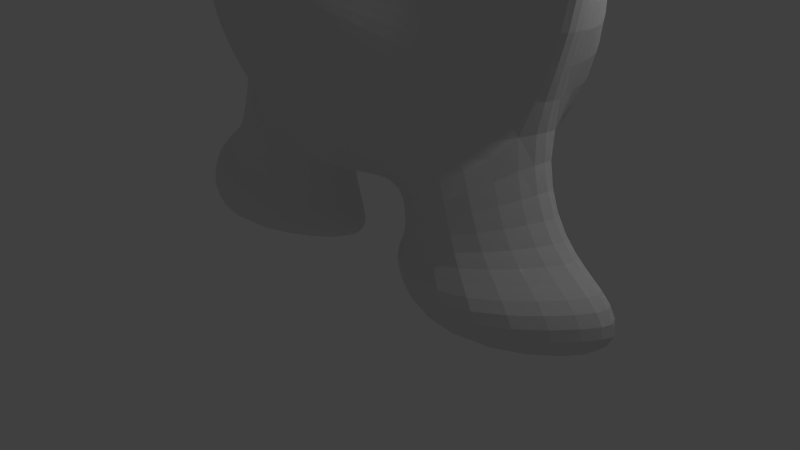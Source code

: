 # Source: oilphant.blend  (saved by Blender 2.75.0; exported with 4.5.12 LTS)
import bpy
from mathutils import Matrix  # noqa: F401  (used for matrix-valued properties, if any)

bpy.ops.wm.read_factory_settings(use_empty=True)
scene = bpy.context.scene
scene.name = 'Scene'

# ---- collections
col_collection_1 = bpy.data.collections.new('Collection 1'); scene.collection.children.link(col_collection_1)

# ---- materials (node trees are filled in below, after node groups)
mat_material_001 = bpy.data.materials.new('Material.001')
mat_material_001.alpha_threshold = 0.0
mat_material_001.use_transparent_shadow = False
mat_material_001.roughness = 0.5

# ---- material node trees

# ---- world
world_world = bpy.data.worlds.new('World'); scene.world = world_world
world_world.color = (0.05088, 0.05088, 0.05088)
world_world.use_sun_shadow = False
world_world.sun_shadow_jitter_overblur = 0.0
world_world.cycles.sampling_method = 'MANUAL'
world_world.cycles.sample_map_resolution = 256

# ---- cameras
cam_camera = bpy.data.cameras.new('Camera')
cam_camera.clip_end = 100.0
cam_camera.lens = 35.0
cam_camera.sensor_width = 32.0
cam_camera.sensor_height = 18.0
cam_camera.ortho_scale = 7.314
cam_camera.dof.focus_distance = 0.0
cam_camera.dof.aperture_fstop = 128.0

# ---- lights
light_lamp = bpy.data.lights.new('Lamp', 'POINT')
light_lamp.transmission_factor = 0.0
light_lamp.cutoff_distance = 30.0
light_lamp.energy = 100.0
light_lamp.shadow_buffer_clip_start = 1.001
light_lamp.shadow_soft_size = 0.1
light_lamp.shadow_maximum_resolution = 0.006
light_lamp.use_absolute_resolution = True
light_lamp.cycles.use_multiple_importance_sampling = False

# ---- meshes
me_plane = bpy.data.meshes.new('Plane')
me_plane.from_pydata([(1.508, -0.757, -1.746e-07), (0.7679, -1.508, 0.9954), (1.438, -1.774, 0.9132), (0.7679, -0.7699, 0.3447), (2.322, -1.618, 0.5516), (1.964, -2.342, 0.4687), (2.762, -2.387, -4.747e-07), (2.272, -2.989, -3.476e-07), (2.926, -3.9, -7.653e-07), (2.353, -4.035, -5.94e-07), (2.335, -5.314, -1.062e-06), (2.091, -4.951, -7.861e-07), (1.559, -5.961, 0.9701), (1.188, -5.765, 0.643), (0.6038, -6.308, -1.271e-06), (0.5854, -6.018, 0.6279), (0.7507, -2.763, 1.499), (1.037, -2.877, 1.262), (1.262, -3.12, 0.9209), (1.394, -3.397, 0.8856), (1.429, -3.844, 0.8639), (1.317, -4.235, 1.114), (0.9305, -4.584, 1.348), (0.6726, -4.692, 1.481), (0.4747, -3.402, 1.661), (0.5659, -3.439, 1.661), (0.6375, -3.516, 1.661), (0.6796, -3.604, 1.661), (0.6905, -3.747, 1.661), (0.6549, -3.871, 1.661), (0.532, -3.982, 1.661), (0.4499, -4.017, 1.661), (2.729, 0.4807, 8.701e-08), (3.433, -0.2642, 0.7725), (3.814, -0.9291, -1.725e-07), (3.173, 1.015, 1.991e-07), (3.876, 0.2697, 0.5513), (4.257, -0.3951, -6.042e-08), (3.472, 1.627, 3.309e-07), (4.381, 0.6649, 0.6034), (4.874, -0.1941, -4.381e-09), (3.575, 1.987, 4.083e-07), (4.728, 1.413, 0.5966), (5.41, 0.8845, 2.179e-07), (3.673, 2.284, 4.732e-07), (4.61, 2.108, 0.5061), (5.26, 1.816, 4.086e-07), (4.205, 2.758, 5.794e-07), (4.572, 2.689, 5.649e-07), (4.826, 2.575, 5.542e-07), (2.422, 1.083, 2.13e-07), (2.812, 1.881, 3.846e-07), (2.042, 0.03885, -7.603e-09), (1.054, 0.02601, 0.3447), (2.414, 0.8549, 1.636e-07), (1.208, 0.842, 0.3447), (2.283, 1.51, 3.011e-07), (0.8537, 1.497, 0.3447), (2.072, 1.903, 3.835e-07), (1.332, 1.89, 0.3447), (2.082, 2.457, 4.998e-07), (1.166, 2.543, 0.2827), (1.709, 3.122, 6.393e-07), (0.9049, 3.009, 0.2827), (1.034, 3.706, 7.62e-07), (0.2944, 3.693, 0.6528), (2.778, -6.535, -1.318e-06), (1.617, -6.659, 0.8876), (0.536, -7.049, -1.426e-06), (3.592, -6.887, -1.392e-06), (2.041, -7.052, 1.286), (0.285, -7.25, -1.468e-06), (3.643, -7.552, -1.532e-06), (2.091, -7.717, 1.097), (0.3455, -7.613, -1.544e-06), (4.129, 0.4673, 0.5774), (4.565, -0.2946, -3.24e-08), (3.322, 1.321, 0.3598), (2.617, 1.482, 2.988e-07), (1.508, -0.757, -0.635), (2.762, -2.387, -0.3533), (2.926, -3.9, -0.3533), (2.335, -5.314, -0.3533), (0.6038, -6.308, -0.3533), (2.729, 0.4807, -0.3533), (3.814, -0.9291, -0.3533), (3.173, 1.015, -0.3533), (4.257, -0.3951, -0.3533), (3.472, 1.627, -0.3533), (4.874, -0.1941, -0.3533), (3.575, 1.987, -0.3533), (5.41, 0.8845, -0.3533), (3.673, 2.284, -0.3533), (5.26, 1.816, -0.3533), (4.205, 2.758, -0.3533), (4.572, 2.689, -0.3533), (4.826, 2.575, -0.3533), (2.422, 1.083, -0.3533), (2.812, 1.881, -0.3533), (2.042, 0.03885, -0.3533), (2.414, 0.8549, -0.3533), (2.283, 1.51, -0.3533), (2.072, 1.903, -0.3533), (2.082, 2.457, -0.3533), (1.709, 3.122, -0.3533), (1.034, 3.706, -0.3533), (2.778, -6.535, -0.3533), (0.536, -7.049, -0.3533), (3.592, -6.887, -0.3533), (0.285, -7.25, -0.3533), (3.643, -7.552, -0.3533), (2.091, -7.717, -0.3533), (0.3455, -7.613, -0.3533), (4.565, -0.2946, -0.3533), (2.617, 1.482, -0.3533), (1.53, -0.4172, -1.128), (1.996, 0.2764, -1.128), (2.32, 0.9876, -1.128), (2.206, 1.558, -1.128), (2.022, 1.901, -1.128), (2.031, 2.384, -1.128), (1.706, 2.963, -1.128), (1.118, 3.472, -1.128), (1.581, 0.4932, -1.765), (1.863, 0.9129, -1.765), (2.059, 1.343, -1.765), (1.99, 1.689, -1.765), (1.878, 1.896, -1.765), (1.884, 2.188, -1.765), (1.687, 2.539, -1.765), (1.331, 2.847, -1.765), (0.9801, 1.439, -2.143), (1.071, 1.574, -2.143), (1.134, 1.713, -2.143), (1.112, 1.824, -2.143), (1.076, 1.891, -2.143), (1.078, 1.985, -2.143), (1.014, 2.098, -2.143), (0.8997, 2.197, -2.143), (0.2664, 1.756, -2.254), (0.2931, 1.795, -2.254), (0.3118, 1.836, -2.254), (0.3052, 1.869, -2.254), (0.2946, 1.889, -2.254), (0.2951, 1.917, -2.254), (0.2765, 1.95, -2.254), (0.2426, 1.979, -2.254), (2.123, -0.2869, -0.5224), (3.027, -1.462, -0.5224), (3.004, 0.6052, -0.5224), (3.786, -0.4109, -0.5224), (3.323, 0.9901, -0.5224), (4.105, -0.02603, -0.5224), (3.539, 1.432, -0.5224), (4.549, 0.1189, -0.5224), (3.613, 1.691, -0.5224), (4.936, 0.8963, -0.5224), (3.684, 1.905, -0.5223), (4.827, 1.568, -0.5224), (4.067, 2.247, -0.5223), (4.291, 2.181, -0.5223), (4.515, 2.114, -0.5223), (2.782, 1.04, -0.5224), (3.063, 1.614, -0.5224), (4.327, 0.04642, -0.5224), (2.923, 1.327, -0.5224), (3.401, 1.175, -0.5146), (3.395, 0.09717, -0.6954), (3.714, 0.482, -0.6954), (2.575, -0.8743, -0.6954), (2.135, -1.572, -0.3533), (3.864, 0.6106, -0.6915), (4.044, 0.7753, -0.6954), (4.275, 1.294, -0.6954), (4.256, 1.736, -0.6954), (1.966, -1.706, -0.9495), (1.53, -1.366, -1.128), (2.498, -2.492, -0.731), (2.062, -2.152, -1.151), (2.815, -3.972, -0.7536), (2.379, -3.633, -1.174), (2.35, -5.375, -0.9737), (2.251, -5.035, -1.394), (1.915, -5.811, -0.7772), (1.657, -6.792, -0.933), (1.939, -7.069, -0.8514), (3.029, -2.002, -1.538), (4.056, -1.855, -1.381), (4.517, 0.6428, -1.381), (4.302, 1.717, -1.381), (3.955, 2.362, -1.381), (3.971, 3.271, -1.381), (3.36, 4.362, -1.381), (2.252, 5.32, -1.381), (3.066, -1.444, -1.813), (3.981, -1.465, -1.813), (4.362, 0.8606, -1.813), (4.175, 1.797, -1.813), (3.873, 2.359, -1.813), (3.887, 3.151, -1.813), (3.354, 4.102, -1.813), (2.389, 4.937, -1.813), (0.2339, -1.508, 1.205), (0.2339, -0.7699, 0.8704), (0.2287, -2.763, 1.826), (0.1446, -3.402, 2.086), (0.3966, 0.02601, 0.8704), (0.4702, 1.497, 0.8704), (0.4058, 1.89, 0.8704), (0.5121, 2.543, 0.6511), (0.4325, 3.009, 0.6511), (0.08968, 3.693, 0.6315), (0.3111, -0.7691, 2.311), (0.1543, -2.334, 5.84), (0.7169, -0.5998, 2.437), (0.812, -0.1702, 2.625), (0.3566, 0.005396, 2.785), (0.5932, 0.1747, 2.818), (0.2299, -1.624, 4.057), (0.5518, -1.536, 4.122), (0.5877, -1.314, 4.22), (0.232, -1.223, 4.302), (0.5051, -1.135, 4.32), (0.1543, -1.968, 5.887), (0.2174, -2.376, 5.862), (0.6967, -1.938, 5.896), (0.1543, -1.635, 5.924), (0.2149, -1.642, 5.93), (-1.508, -0.757, -1.746e-07), (-0.7679, -1.508, 0.9954), (-1.438, -1.774, 0.9132), (-0.7679, -0.7699, 0.3447), (0.0, -1.508, 1.131), (0.0, -0.7699, 0.935), (-2.322, -1.618, 0.5516), (-1.964, -2.342, 0.4687), (-2.762, -2.387, -4.747e-07), (-2.272, -2.989, -3.476e-07), (-2.926, -3.9, -7.653e-07), (-2.353, -4.035, -5.94e-07), (-2.335, -5.314, -1.062e-06), (-2.091, -4.951, -7.861e-07), (-1.559, -5.961, 0.9701), (-1.188, -5.765, 0.643), (-0.6038, -6.308, -1.271e-06), (-0.5854, -6.018, 0.6279), (0.0, -6.398, -1.257e-06), (0.0, -6.122, 1.131), (-0.7507, -2.763, 1.499), (-1.037, -2.877, 1.262), (0.0, -2.763, 1.804), (-1.262, -3.12, 0.9209), (-1.394, -3.397, 0.8856), (-1.429, -3.844, 0.8639), (-1.317, -4.235, 1.114), (-0.9305, -4.584, 1.348), (-0.6726, -4.692, 1.481), (0.0, -4.736, 1.769), (-0.4747, -3.402, 1.661), (-0.5659, -3.439, 1.661), (0.0, -3.402, 2.106), (-0.6375, -3.516, 1.661), (-0.6796, -3.604, 1.661), (-0.6905, -3.747, 1.661), (-0.6549, -3.871, 1.661), (-0.532, -3.982, 1.661), (-0.4499, -4.017, 1.661), (0.0, -4.031, 2.106), (-2.729, 0.4807, 8.701e-08), (-3.433, -0.2642, 0.7725), (-3.814, -0.9291, -1.725e-07), (-3.173, 1.015, 1.991e-07), (-3.876, 0.2697, 0.5513), (-4.257, -0.3951, -6.042e-08), (-3.472, 1.627, 3.309e-07), (-4.381, 0.6649, 0.6034), (-4.874, -0.1941, -4.381e-09), (-3.575, 1.987, 4.083e-07), (-4.728, 1.413, 0.5966), (-5.41, 0.8845, 2.179e-07), (-3.673, 2.284, 4.732e-07), (-4.61, 2.108, 0.5061), (-5.26, 1.816, 4.086e-07), (-4.205, 2.758, 5.794e-07), (-4.572, 2.689, 5.649e-07), (-4.826, 2.575, 5.542e-07), (-2.422, 1.083, 2.13e-07), (-2.812, 1.881, 3.846e-07), (-2.042, 0.03885, -7.603e-09), (-1.054, 0.02601, 0.3447), (0.0, 0.02601, 0.935), (-2.414, 0.8549, 1.636e-07), (-1.208, 0.842, 0.3447), (-2.283, 1.51, 3.011e-07), (-0.8537, 1.497, 0.3447), (0.0, 1.497, 0.935), (-2.072, 1.903, 3.835e-07), (-1.332, 1.89, 0.3447), (0.0, 1.89, 0.935), (-2.082, 2.457, 4.998e-07), (-1.166, 2.543, 0.2827), (0.0, 2.444, 0.935), (-1.709, 3.122, 6.393e-07), (-0.9049, 3.009, 0.2827), (0.0, 3.109, 0.935), (-1.034, 3.706, 7.62e-07), (-0.2944, 3.693, 0.6528), (0.0, 3.693, 0.6022), (0.0, 4.159, 8.571e-07), (0.0, 4.146, 8.981e-07), (0.0, 4.146, 8.981e-07), (-2.778, -6.535, -1.318e-06), (-1.617, -6.659, 0.8876), (-0.536, -7.049, -1.426e-06), (-3.592, -6.887, -1.392e-06), (-2.041, -7.052, 1.286), (-0.285, -7.25, -1.468e-06), (-3.643, -7.552, -1.532e-06), (-2.091, -7.717, 1.097), (-0.3455, -7.613, -1.544e-06), (-4.129, 0.4673, 0.5774), (-4.565, -0.2946, -3.24e-08), (-3.322, 1.321, 0.3598), (-2.617, 1.482, 2.988e-07), (-1.508, -0.757, -0.635), (-2.762, -2.387, -0.3533), (-2.926, -3.9, -0.3533), (-2.335, -5.314, -0.3533), (-0.6038, -6.308, -0.3533), (0.0, -6.398, -0.3533), (-2.729, 0.4807, -0.3533), (-3.814, -0.9291, -0.3533), (-3.173, 1.015, -0.3533), (-4.257, -0.3951, -0.3533), (-3.472, 1.627, -0.3533), (-4.874, -0.1941, -0.3533), (-3.575, 1.987, -0.3533), (-5.41, 0.8845, -0.3533), (-3.673, 2.284, -0.3533), (-5.26, 1.816, -0.3533), (-4.205, 2.758, -0.3533), (-4.572, 2.689, -0.3533), (-4.826, 2.575, -0.3533), (-2.422, 1.083, -0.3533), (-2.812, 1.881, -0.3533), (-2.042, 0.03885, -0.3533), (-2.414, 0.8549, -0.3533), (-2.283, 1.51, -0.3533), (-2.072, 1.903, -0.3533), (-2.082, 2.457, -0.3533), (-1.709, 3.122, -0.3533), (-1.034, 3.706, -0.3533), (0.0, 4.159, -0.3533), (-2.778, -6.535, -0.3533), (-0.536, -7.049, -0.3533), (-3.592, -6.887, -0.3533), (-0.285, -7.25, -0.3533), (-3.643, -7.552, -0.3533), (-2.091, -7.717, -0.3533), (-0.3455, -7.613, -0.3533), (-4.565, -0.2946, -0.3533), (-2.617, 1.482, -0.3533), (-1.53, -0.4172, -1.128), (-1.996, 0.2764, -1.128), (-2.32, 0.9876, -1.128), (-2.206, 1.558, -1.128), (-2.022, 1.901, -1.128), (-2.031, 2.384, -1.128), (-1.706, 2.963, -1.128), (-1.118, 3.472, -1.128), (0.0, 3.867, -1.128), (-1.581, 0.4932, -1.765), (-1.863, 0.9129, -1.765), (-2.059, 1.343, -1.765), (-1.99, 1.689, -1.765), (-1.878, 1.896, -1.765), (-1.884, 2.188, -1.765), (-1.687, 2.539, -1.765), (-1.331, 2.847, -1.765), (0.0, 3.086, -1.765), (-0.9801, 1.439, -2.143), (-1.071, 1.574, -2.143), (-1.134, 1.713, -2.143), (-1.112, 1.824, -2.143), (-1.076, 1.891, -2.143), (-1.078, 1.985, -2.143), (-1.014, 2.098, -2.143), (-0.8997, 2.197, -2.143), (0.0, 2.274, -2.143), (-0.2664, 1.756, -2.254), (-0.2931, 1.795, -2.254), (-0.3118, 1.836, -2.254), (-0.3052, 1.869, -2.254), (-0.2946, 1.889, -2.254), (-0.2951, 1.917, -2.254), (-0.2765, 1.95, -2.254), (-0.2426, 1.979, -2.254), (0.0, 2.002, -2.254), (0.0, 1.756, -2.345), (0.0, 1.795, -2.345), (0.0, 1.836, -2.345), (0.0, 1.869, -2.345), (0.0, 1.889, -2.345), (0.0, 1.917, -2.345), (0.0, 1.95, -2.311), (0.0, 1.979, -2.311), (0.0, -0.4172, -1.282), (0.0, 0.4932, -1.919), (0.0, 1.439, -2.296), (-2.123, -0.2869, -0.5224), (-3.027, -1.462, -0.5224), (-3.004, 0.6052, -0.5224), (-3.786, -0.4109, -0.5224), (-3.323, 0.9901, -0.5224), (-4.105, -0.02603, -0.5224), (-3.539, 1.432, -0.5224), (-4.549, 0.1189, -0.5224), (-3.613, 1.691, -0.5224), (-4.936, 0.8963, -0.5224), (-3.684, 1.905, -0.5223), (-4.827, 1.568, -0.5224), (-4.067, 2.247, -0.5223), (-4.291, 2.181, -0.5223), (-4.515, 2.114, -0.5223), (-2.782, 1.04, -0.5224), (-3.063, 1.614, -0.5224), (-4.327, 0.04642, -0.5224), (-2.923, 1.327, -0.5224), (-3.401, 1.175, -0.5146), (-3.395, 0.09717, -0.6954), (-3.714, 0.482, -0.6954), (-2.575, -0.8743, -0.6954), (-2.135, -1.572, -0.3533), (-3.864, 0.6106, -0.6915), (-4.044, 0.7753, -0.6954), (-4.275, 1.294, -0.6954), (-4.256, 1.736, -0.6954), (-1.966, -1.706, -0.9495), (-1.53, -1.366, -1.128), (0.0, -1.366, -1.282), (-2.498, -2.492, -0.731), (-2.062, -2.152, -1.151), (0.0, -2.152, -1.521), (-2.815, -3.972, -0.7536), (-2.379, -3.633, -1.174), (0.0, -3.633, -1.834), (-2.35, -5.375, -0.9737), (-2.251, -5.035, -1.394), (0.0, -5.035, -1.679), (-1.915, -5.811, -0.7772), (-1.657, -6.792, -0.933), (-1.939, -7.069, -0.8514), (-3.029, -2.002, -1.538), (-4.056, -1.855, -1.381), (-4.517, 0.6428, -1.381), (-4.302, 1.717, -1.381), (-3.955, 2.362, -1.381), (-3.971, 3.271, -1.381), (-3.36, 4.362, -1.381), (-2.252, 5.32, -1.381), (-3.066, -1.444, -1.813), (-3.981, -1.465, -1.813), (-4.362, 0.8606, -1.813), (-4.175, 1.797, -1.813), (-3.873, 2.359, -1.813), (-3.887, 3.151, -1.813), (-3.354, 4.102, -1.813), (-2.389, 4.937, -1.813), (-0.2339, -1.508, 1.205), (-0.2339, -0.7699, 0.8704), (-0.2287, -2.763, 1.826), (-0.1446, -3.402, 2.086), (-0.3966, 0.02601, 0.8704), (-0.4702, 1.497, 0.8704), (-0.4058, 1.89, 0.8704), (-0.5121, 2.543, 0.6511), (-0.4325, 3.009, 0.6511), (-0.08968, 3.693, 0.6315), (0.0, 4.146, 0.1152), (-0.3111, -0.7691, 2.311), (0.0, -0.7899, 2.345), (0.0, -2.537, 5.846), (-0.1543, -2.334, 5.84), (-0.7169, -0.5998, 2.437), (-0.812, -0.1702, 2.625), (-0.3566, 0.005396, 2.785), (0.0, 0.5251, 2.819), (-0.5932, 0.1747, 2.818), (-0.2299, -1.624, 4.057), (0.0, -1.635, 4.075), (-0.5518, -1.536, 4.122), (-0.5877, -1.314, 4.22), (-0.232, -1.223, 4.302), (0.0, -0.876, 4.32), (-0.5051, -1.135, 4.32), (-0.1543, -1.968, 5.887), (0.0, -1.972, 5.893), (-0.2174, -2.376, 5.862), (-0.6967, -1.938, 5.896), (-0.1543, -1.635, 5.924), (0.0, -1.304, 5.93), (-0.2149, -1.642, 5.93)], [], [(202, 1, 3, 203), (3, 1, 2, 0), (0, 2, 5, 4), (4, 5, 7, 6), (6, 7, 9, 8), (8, 9, 11, 10), (10, 11, 13, 12), (12, 13, 15, 14), (14, 15, 247, 246), (247, 15, 23, 257), (2, 1, 16, 17), (15, 13, 22, 23), (13, 11, 21, 22), (11, 9, 20, 21), (202, 232, 250, 204), (9, 7, 19, 20), (7, 5, 18, 19), (5, 2, 17, 18), (18, 17, 25, 26), (22, 21, 29, 30), (19, 18, 26, 27), (17, 16, 24, 25), (23, 22, 30, 31), (20, 19, 27, 28), (204, 250, 260, 205), (257, 23, 31, 267), (21, 20, 28, 29), (24, 205, 260, 267, 31, 30, 29, 28, 27, 26, 25), (4, 6, 34, 33), (0, 4, 33, 32), (33, 34, 37, 36), (32, 33, 36, 35), (75, 76, 40, 39), (77, 75, 39, 38), (39, 40, 43, 42), (38, 39, 42, 41), (42, 43, 46, 45), (41, 42, 45, 44), (45, 46, 49, 48), (44, 45, 48, 47), (77, 38, 51, 78), (203, 3, 53, 206), (3, 0, 52, 53), (207, 295, 486, 216), (53, 52, 54, 55), (206, 53, 214, 212), (55, 54, 56, 57), (207, 57, 59, 208), (57, 56, 58, 59), (208, 59, 61, 209), (59, 58, 60, 61), (209, 61, 63, 210), (61, 60, 62, 63), (210, 63, 65, 211), (63, 62, 64, 65), (211, 65, 309, 478), (65, 64, 308, 309), (12, 14, 68, 67), (10, 12, 67, 66), (67, 68, 71, 70), (66, 67, 70, 69), (70, 71, 74, 73), (69, 70, 73, 72), (35, 77, 78, 50), (35, 36, 75, 77), (36, 37, 76, 75), (10, 66, 106, 82), (52, 0, 79, 99), (78, 51, 98, 114), (41, 44, 92, 90), (47, 48, 95, 94), (58, 56, 101, 102), (48, 49, 96, 95), (14, 246, 329, 83), (40, 76, 113, 89), (64, 62, 104, 105), (71, 68, 107, 109), (6, 8, 81, 80), (49, 46, 93, 96), (66, 69, 108, 106), (54, 52, 99, 100), (44, 47, 94, 92), (72, 73, 111, 110), (34, 6, 80, 85), (50, 78, 114, 97), (60, 58, 102, 103), (73, 74, 112, 111), (8, 10, 82, 81), (0, 32, 84, 79), (35, 50, 97, 86), (43, 40, 89, 91), (308, 64, 105, 352), (51, 38, 88, 98), (74, 71, 109, 112), (38, 41, 90, 88), (69, 72, 110, 108), (56, 54, 100, 101), (37, 34, 85, 87), (62, 60, 103, 104), (76, 37, 87, 113), (68, 14, 83, 107), (32, 35, 86, 84), (46, 43, 91, 93), (352, 105, 122, 370), (122, 105, 193, 201), (79, 115, 194, 186), (116, 117, 196, 195), (104, 103, 191, 192), (115, 116, 195, 194), (103, 102, 190, 191), (102, 101, 189, 190), (122, 121, 129, 130), (120, 119, 127, 128), (118, 117, 125, 126), (116, 115, 123, 124), (370, 122, 130, 379), (121, 120, 128, 129), (119, 118, 126, 127), (117, 116, 124, 125), (126, 125, 133, 134), (124, 123, 131, 132), (379, 130, 138, 388), (129, 128, 136, 137), (127, 126, 134, 135), (125, 124, 132, 133), (130, 129, 137, 138), (128, 127, 135, 136), (388, 138, 146, 397), (137, 136, 144, 145), (135, 134, 142, 143), (133, 132, 140, 141), (138, 137, 145, 146), (136, 135, 143, 144), (134, 133, 141, 142), (132, 131, 139, 140), (141, 140, 399, 400), (146, 145, 404, 405), (144, 143, 402, 403), (142, 141, 400, 401), (140, 139, 398, 399), (145, 144, 403, 404), (143, 142, 401, 402), (146, 405, 397), (139, 131, 408, 398), (131, 123, 407, 408), (92, 94, 159, 157), (123, 115, 406, 407), (91, 89, 154, 156), (97, 114, 165, 162), (88, 90, 155, 153), (86, 97, 162, 151), (93, 91, 156, 158), (85, 80, 148, 150), (98, 88, 153, 163), (90, 92, 157, 155), (79, 84, 149, 147), (94, 95, 160, 159), (87, 85, 150, 152), (113, 87, 152, 164), (95, 96, 161, 160), (84, 86, 151, 149), (114, 98, 163, 165), (96, 93, 158, 161), (89, 113, 164, 154), (167, 149, 151, 168), (167, 150, 148, 169), (170, 79, 147, 169), (165, 166, 151, 162), (163, 153, 166, 165), (171, 168, 151, 166), (171, 166, 153, 172), (172, 153, 155, 173), (173, 155, 157, 174), (156, 173, 174, 158), (154, 172, 173, 156), (164, 171, 172, 154), (164, 152, 168, 171), (80, 170, 169, 148), (149, 167, 169, 147), (150, 167, 168, 152), (174, 157, 159, 160), (158, 174, 160, 161), (406, 115, 176, 439), (115, 79, 175, 176), (79, 170, 175), (439, 176, 178, 442), (176, 175, 177, 178), (175, 170, 80, 177), (442, 178, 180, 445), (178, 177, 179, 180), (177, 80, 81, 179), (180, 179, 181, 182), (445, 180, 182, 448), (179, 81, 82, 181), (329, 448, 182, 83), (183, 82, 106, 184), (184, 106, 108, 185), (82, 183, 181), (181, 183, 83, 182), (107, 184, 185, 109), (83, 183, 184, 107), (185, 108, 110, 111), (109, 185, 111, 112), (192, 191, 199, 200), (190, 189, 197, 198), (188, 187, 195, 196), (193, 192, 200, 201), (191, 190, 198, 199), (189, 188, 196, 197), (187, 186, 194, 195), (105, 104, 192, 193), (117, 118, 197, 196), (118, 119, 198, 197), (99, 79, 186, 187), (119, 120, 199, 198), (100, 99, 187, 188), (120, 121, 200, 199), (101, 100, 188, 189), (121, 122, 201, 200), (307, 211, 478, 310), (304, 210, 211, 307), (301, 209, 210, 304), (298, 208, 209, 301), (295, 207, 208, 298), (55, 57, 217, 215), (57, 207, 216, 217), (233, 203, 206, 290), (16, 204, 205, 24), (1, 202, 204, 16), (232, 202, 203, 233), (217, 216, 221, 222), (480, 212, 218, 489), (216, 486, 493, 221), (215, 217, 222, 220), (290, 206, 212, 480), (53, 55, 215, 214), (489, 218, 213, 481), (221, 493, 500, 226), (220, 222, 227, 225), (219, 220, 225, 224), (212, 214, 219, 218), (214, 215, 220, 219), (213, 224, 225, 223), (223, 225, 227, 226), (496, 223, 226, 500), (481, 213, 223, 496), (222, 221, 226, 227), (218, 219, 224, 213), (468, 469, 231, 229), (231, 228, 230, 229), (228, 234, 235, 230), (234, 236, 237, 235), (236, 238, 239, 237), (238, 240, 241, 239), (240, 242, 243, 241), (242, 244, 245, 243), (244, 246, 247, 245), (247, 257, 256, 245), (230, 249, 248, 229), (245, 256, 255, 243), (243, 255, 254, 241), (241, 254, 253, 239), (468, 470, 250, 232), (239, 253, 252, 237), (237, 252, 251, 235), (235, 251, 249, 230), (251, 261, 259, 249), (255, 265, 264, 254), (252, 262, 261, 251), (249, 259, 258, 248), (256, 266, 265, 255), (253, 263, 262, 252), (470, 471, 260, 250), (257, 267, 266, 256), (254, 264, 263, 253), (258, 259, 261, 262, 263, 264, 265, 266, 267, 260, 471), (234, 269, 270, 236), (228, 268, 269, 234), (269, 272, 273, 270), (268, 271, 272, 269), (320, 275, 276, 321), (322, 274, 275, 320), (275, 278, 279, 276), (274, 277, 278, 275), (278, 281, 282, 279), (277, 280, 281, 278), (281, 284, 285, 282), (280, 283, 284, 281), (322, 323, 287, 274), (469, 472, 289, 231), (231, 289, 288, 228), (473, 485, 486, 295), (289, 292, 291, 288), (472, 479, 483, 289), (292, 294, 293, 291), (473, 474, 297, 294), (294, 297, 296, 293), (474, 475, 300, 297), (297, 300, 299, 296), (475, 476, 303, 300), (300, 303, 302, 299), (476, 477, 306, 303), (303, 306, 305, 302), (477, 478, 309, 306), (306, 309, 308, 305), (242, 312, 313, 244), (240, 311, 312, 242), (312, 315, 316, 313), (311, 314, 315, 312), (315, 318, 319, 316), (314, 317, 318, 315), (271, 286, 323, 322), (271, 322, 320, 272), (272, 320, 321, 273), (240, 327, 353, 311), (288, 345, 324, 228), (323, 361, 344, 287), (277, 336, 338, 280), (283, 340, 341, 284), (296, 348, 347, 293), (284, 341, 342, 285), (244, 328, 329, 246), (276, 335, 360, 321), (305, 351, 350, 302), (316, 356, 354, 313), (236, 325, 326, 238), (285, 342, 339, 282), (311, 353, 355, 314), (291, 346, 345, 288), (280, 338, 340, 283), (317, 357, 358, 318), (270, 331, 325, 236), (286, 343, 361, 323), (299, 349, 348, 296), (318, 358, 359, 319), (238, 326, 327, 240), (228, 324, 330, 268), (271, 332, 343, 286), (279, 337, 335, 276), (308, 352, 351, 305), (287, 344, 334, 274), (319, 359, 356, 316), (274, 334, 336, 277), (314, 355, 357, 317), (293, 347, 346, 291), (273, 333, 331, 270), (302, 350, 349, 299), (321, 360, 333, 273), (313, 354, 328, 244), (268, 330, 332, 271), (282, 339, 337, 279), (352, 370, 369, 351), (369, 467, 459, 351), (324, 452, 460, 362), (363, 461, 462, 364), (350, 458, 457, 349), (362, 460, 461, 363), (349, 457, 456, 348), (348, 456, 455, 347), (369, 378, 377, 368), (367, 376, 375, 366), (365, 374, 373, 364), (363, 372, 371, 362), (370, 379, 378, 369), (368, 377, 376, 367), (366, 375, 374, 365), (364, 373, 372, 363), (374, 383, 382, 373), (372, 381, 380, 371), (379, 388, 387, 378), (377, 386, 385, 376), (375, 384, 383, 374), (373, 382, 381, 372), (378, 387, 386, 377), (376, 385, 384, 375), (388, 397, 396, 387), (386, 395, 394, 385), (384, 393, 392, 383), (382, 391, 390, 381), (387, 396, 395, 386), (385, 394, 393, 384), (383, 392, 391, 382), (381, 390, 389, 380), (391, 400, 399, 390), (396, 405, 404, 395), (394, 403, 402, 393), (392, 401, 400, 391), (390, 399, 398, 389), (395, 404, 403, 394), (393, 402, 401, 392), (396, 397, 405), (389, 398, 408, 380), (380, 408, 407, 371), (338, 419, 421, 340), (371, 407, 406, 362), (337, 418, 416, 335), (343, 424, 427, 361), (334, 415, 417, 336), (332, 413, 424, 343), (339, 420, 418, 337), (331, 412, 410, 325), (344, 425, 415, 334), (336, 417, 419, 338), (324, 409, 411, 330), (340, 421, 422, 341), (333, 414, 412, 331), (360, 426, 414, 333), (341, 422, 423, 342), (330, 411, 413, 332), (361, 427, 425, 344), (342, 423, 420, 339), (335, 416, 426, 360), (429, 430, 413, 411), (429, 431, 410, 412), (432, 431, 409, 324), (427, 424, 413, 428), (425, 427, 428, 415), (433, 428, 413, 430), (433, 434, 415, 428), (434, 435, 417, 415), (435, 436, 419, 417), (418, 420, 436, 435), (416, 418, 435, 434), (426, 416, 434, 433), (426, 433, 430, 414), (325, 410, 431, 432), (411, 409, 431, 429), (412, 414, 430, 429), (436, 422, 421, 419), (420, 423, 422, 436), (406, 439, 438, 362), (362, 438, 437, 324), (324, 437, 432), (439, 442, 441, 438), (438, 441, 440, 437), (437, 440, 325, 432), (442, 445, 444, 441), (441, 444, 443, 440), (440, 443, 326, 325), (444, 447, 446, 443), (445, 448, 447, 444), (443, 446, 327, 326), (329, 328, 447, 448), (449, 450, 353, 327), (450, 451, 355, 353), (327, 446, 449), (446, 447, 328, 449), (354, 356, 451, 450), (328, 354, 450, 449), (451, 358, 357, 355), (356, 359, 358, 451), (458, 466, 465, 457), (456, 464, 463, 455), (454, 462, 461, 453), (459, 467, 466, 458), (457, 465, 464, 456), (455, 463, 462, 454), (453, 461, 460, 452), (351, 459, 458, 350), (364, 462, 463, 365), (365, 463, 464, 366), (345, 453, 452, 324), (366, 464, 465, 367), (346, 454, 453, 345), (367, 465, 466, 368), (347, 455, 454, 346), (368, 466, 467, 369), (307, 310, 478, 477), (304, 307, 477, 476), (301, 304, 476, 475), (298, 301, 475, 474), (295, 298, 474, 473), (292, 484, 487, 294), (294, 487, 485, 473), (233, 290, 472, 469), (248, 258, 471, 470), (229, 248, 470, 468), (232, 233, 469, 468), (487, 494, 492, 485), (480, 489, 488, 479), (485, 492, 493, 486), (484, 491, 494, 487), (290, 480, 479, 472), (289, 483, 484, 292), (489, 481, 482, 488), (492, 499, 500, 493), (491, 498, 501, 494), (490, 497, 498, 491), (479, 488, 490, 483), (483, 490, 491, 484), (482, 495, 498, 497), (495, 499, 501, 498), (496, 500, 499, 495), (481, 496, 495, 482), (494, 501, 499, 492), (488, 482, 497, 490)])
_uv = me_plane.uv_layers.new(name='UVMap')
_uv.uv.foreach_set('vector', [0.7849, 0.2063, 0.7879, 0.1846, 0.8233, 0.1786, 0.8176, 0.2069, 0.8233, 0.1786, 0.7879, 0.1846, 0.7786, 0.158, 0.8282, 0.1506, 0.8282, 0.1506, 0.7786, 0.158, 0.759, 0.1306, 0.789, 0.1211, 0.789, 0.1211, 0.759, 0.1306, 0.7359, 0.1115, 0.7579, 0.09768, 0.7579, 0.09768, 0.7359, 0.1115, 0.7005, 0.1058, 0.7076, 0.0864, 0.7076, 0.0864, 0.7005, 0.1058, 0.6671, 0.1103, 0.6561, 0.1002, 0.6561, 0.1002, 0.6671, 0.1103, 0.6191, 0.1501, 0.6107, 0.1288, 0.6107, 0.1288, 0.6191, 0.1501, 0.6123, 0.1816, 0.5849, 0.1833, 0.5849, 0.1833, 0.6123, 0.1816, 0.6242, 0.208, 0.5841, 0.2062, 0.6242, 0.208, 0.6123, 0.1816, 0.6741, 0.1841, 0.6744, 0.2103, 0.7786, 0.158, 0.7879, 0.1846, 0.7387, 0.1851, 0.7365, 0.1719, 0.6123, 0.1816, 0.6191, 0.1501, 0.6775, 0.174, 0.6741, 0.1841, 0.6191, 0.1501, 0.6671, 0.1103, 0.6899, 0.1583, 0.6775, 0.174, 0.6671, 0.1103, 0.7005, 0.1058, 0.7044, 0.1501, 0.6899, 0.1583, 0.7849, 0.2063, 0.7858, 0.2155, 0.7353, 0.2131, 0.7351, 0.2055, 0.7005, 0.1058, 0.7359, 0.1115, 0.7198, 0.1524, 0.7044, 0.1501, 0.7359, 0.1115, 0.759, 0.1306, 0.7291, 0.1575, 0.7198, 0.1524, 0.759, 0.1306, 0.7786, 0.158, 0.7365, 0.1719, 0.7291, 0.1575, 0.7291, 0.1575, 0.7365, 0.1719, 0.7155, 0.19, 0.7131, 0.1876, 0.6775, 0.174, 0.6899, 0.1583, 0.7018, 0.1867, 0.698, 0.1904, 0.7198, 0.1524, 0.7291, 0.1575, 0.7131, 0.1876, 0.7103, 0.1862, 0.7365, 0.1719, 0.7387, 0.1851, 0.7166, 0.193, 0.7155, 0.19, 0.6741, 0.1841, 0.6775, 0.174, 0.698, 0.1904, 0.6967, 0.1931, 0.7044, 0.1501, 0.7198, 0.1524, 0.7103, 0.1862, 0.7058, 0.1857, 0.7351, 0.2055, 0.7353, 0.2131, 0.7143, 0.2122, 0.715, 0.208, 0.6744, 0.2103, 0.6741, 0.1841, 0.6967, 0.1931, 0.6976, 0.2114, 0.6899, 0.1583, 0.7044, 0.1501, 0.7058, 0.1857, 0.7018, 0.1867, 0.7166, 0.193, 0.715, 0.208, 0.7143, 0.2122, 0.6976, 0.2114, 0.6967, 0.1931, 0.698, 0.1904, 0.7018, 0.1867, 0.7058, 0.1857, 0.7103, 0.1862, 0.7131, 0.1876, 0.7155, 0.19, 0.789, 0.1211, 0.7579, 0.09768, 0.8072, 0.05968, 0.8367, 0.0795, 0.8282, 0.1506, 0.789, 0.1211, 0.8367, 0.0795, 0.8695, 0.1061, 0.8367, 0.0795, 0.8072, 0.05968, 0.8256, 0.04379, 0.8553, 0.06165, 0.8695, 0.1061, 0.8367, 0.0795, 0.8553, 0.06165, 0.8859, 0.09103, 0.8624, 0.05208, 0.8297, 0.03308, 0.8337, 0.02229, 0.869, 0.0429, 0.8957, 0.078, 0.8624, 0.05208, 0.869, 0.0429, 0.911, 0.0708, 0.869, 0.0429, 0.8337, 0.02229, 0.8702, 0.0002124, 0.8922, 0.02806, 0.911, 0.0708, 0.869, 0.0429, 0.8922, 0.02806, 0.9223, 0.06429, 0.8922, 0.02806, 0.8702, 0.0002124, 0.9043, 0.0002124, 0.9141, 0.0269, 0.9223, 0.06429, 0.8922, 0.02806, 0.9141, 0.0269, 0.9317, 0.0577, 0.9141, 0.0269, 0.9043, 0.0002124, 0.9328, 0.01312, 0.9384, 0.02146, 0.9317, 0.0577, 0.9141, 0.0269, 0.9384, 0.02146, 0.9433, 0.0341, 0.8957, 0.078, 0.911, 0.0708, 0.9195, 0.09314, 0.9075, 0.1023, 0.8176, 0.2069, 0.8233, 0.1786, 0.8528, 0.1741, 0.8493, 0.204, 0.8233, 0.1786, 0.8282, 0.1506, 0.8588, 0.1374, 0.8528, 0.1741, 0.9271, 0.6458, 0.9446, 0.6479, 0.9446, 0.7267, 0.9226, 0.7359, 0.8528, 0.1741, 0.8588, 0.1374, 0.8893, 0.1288, 0.8824, 0.1732, 0.8422, 0.6812, 0.8579, 0.6548, 0.8784, 0.7363, 0.8612, 0.7408, 0.8824, 0.1732, 0.8893, 0.1288, 0.9118, 0.1361, 0.9046, 0.1846, 0.9022, 0.2041, 0.9046, 0.1846, 0.9204, 0.1728, 0.9147, 0.2072, 0.9046, 0.1846, 0.9118, 0.1361, 0.9248, 0.1448, 0.9204, 0.1728, 0.9147, 0.2072, 0.9204, 0.1728, 0.9417, 0.1807, 0.9368, 0.2045, 0.9204, 0.1728, 0.9248, 0.1448, 0.9442, 0.1474, 0.9417, 0.1807, 0.9368, 0.2045, 0.9417, 0.1807, 0.9554, 0.1916, 0.9502, 0.2094, 0.9417, 0.1807, 0.9442, 0.1474, 0.9657, 0.1642, 0.9554, 0.1916, 0.9502, 0.2094, 0.9554, 0.1916, 0.9685, 0.2168, 0.968, 0.2215, 0.9554, 0.1916, 0.9657, 0.1642, 0.9814, 0.192, 0.9685, 0.2168, 0.968, 0.2215, 0.9685, 0.2168, 0.9855, 0.2265, 0.9818, 0.2261, 0.9685, 0.2168, 0.9814, 0.192, 0.9865, 0.2266, 0.9855, 0.2265, 0.6107, 0.1288, 0.5849, 0.1833, 0.5549, 0.1803, 0.5823, 0.1183, 0.6561, 0.1002, 0.6107, 0.1288, 0.5823, 0.1183, 0.6137, 0.06246, 0.5823, 0.1183, 0.5549, 0.1803, 0.5432, 0.1859, 0.5657, 0.09672, 0.6137, 0.06246, 0.5823, 0.1183, 0.5657, 0.09672, 0.5974, 0.02359, 0.5657, 0.09672, 0.5432, 0.1859, 0.5273, 0.1809, 0.538, 0.08795, 0.5974, 0.02359, 0.5657, 0.09672, 0.538, 0.08795, 0.5708, 0.01276, 0.8859, 0.09103, 0.8957, 0.078, 0.9075, 0.1023, 0.8976, 0.1135, 0.8859, 0.09103, 0.8553, 0.06165, 0.8624, 0.05208, 0.8957, 0.078, 0.8553, 0.06165, 0.8256, 0.04379, 0.8297, 0.03308, 0.8624, 0.05208, 0.1479, 0.4368, 0.1055, 0.4518, 0.09868, 0.4412, 0.1469, 0.4237, 0.4093, 0.4261, 0.3825, 0.4396, 0.3536, 0.4189, 0.405, 0.4152, 0.408, 0.5523, 0.4071, 0.5661, 0.3978, 0.5628, 0.3982, 0.5533, 0.3864, 0.5936, 0.3825, 0.6027, 0.3735, 0.5982, 0.3764, 0.5893, 0.3696, 0.6202, 0.3579, 0.6256, 0.3552, 0.6152, 0.3634, 0.6123, 0.4707, 0.4028, 0.4575, 0.4098, 0.4526, 0.3995, 0.4647, 0.393, 0.3579, 0.6256, 0.3482, 0.6266, 0.3484, 0.6159, 0.3552, 0.6152, 0.06224, 0.3332, 0.06708, 0.3134, 0.07834, 0.3134, 0.07549, 0.3417, 0.2845, 0.5618, 0.2833, 0.5502, 0.2957, 0.5496, 0.2954, 0.5593, 0.518, 0.3479, 0.5037, 0.3736, 0.4947, 0.3669, 0.5077, 0.344, 0.02851, 0.3559, 0.0407, 0.3496, 0.04711, 0.3637, 0.03739, 0.3646, 0.2455, 0.4588, 0.1959, 0.4459, 0.1982, 0.4351, 0.2545, 0.4471, 0.3482, 0.6266, 0.3217, 0.6168, 0.3273, 0.6072, 0.3484, 0.6159, 0.1055, 0.4518, 0.08528, 0.4719, 0.08048, 0.4617, 0.09868, 0.4412, 0.4371, 0.4178, 0.4093, 0.4261, 0.405, 0.4152, 0.4333, 0.4072, 0.3825, 0.6027, 0.3696, 0.6202, 0.3634, 0.6123, 0.3735, 0.5982, 0.0583, 0.4767, 0.0002124, 0.44, 0.04651, 0.423, 0.06451, 0.4631, 0.2772, 0.5159, 0.2455, 0.4588, 0.2545, 0.4471, 0.2891, 0.5115, 0.4038, 0.5397, 0.408, 0.5523, 0.3982, 0.5533, 0.3975, 0.5447, 0.4861, 0.392, 0.4707, 0.4028, 0.4647, 0.393, 0.4787, 0.3833, 0.0002124, 0.44, 0.01992, 0.3695, 0.03149, 0.3721, 0.04651, 0.423, 0.1959, 0.4459, 0.1479, 0.4368, 0.1469, 0.4237, 0.1982, 0.4351, 0.3825, 0.4396, 0.3825, 0.506, 0.3687, 0.508, 0.3536, 0.4189, 0.3887, 0.5295, 0.4038, 0.5397, 0.3975, 0.5447, 0.3778, 0.5372, 0.2994, 0.5962, 0.2845, 0.5618, 0.2954, 0.5593, 0.308, 0.5896, 0.5248, 0.3134, 0.518, 0.3479, 0.5077, 0.344, 0.5145, 0.3134, 0.4071, 0.5661, 0.3917, 0.5833, 0.3803, 0.5751, 0.3978, 0.5628, 0.01992, 0.3695, 0.02851, 0.3559, 0.03739, 0.3646, 0.03149, 0.3721, 0.3917, 0.5833, 0.3864, 0.5936, 0.3764, 0.5893, 0.3803, 0.5751, 0.08528, 0.4719, 0.0583, 0.4767, 0.06451, 0.4631, 0.08048, 0.4617, 0.4575, 0.4098, 0.4371, 0.4178, 0.4333, 0.4072, 0.4526, 0.3995, 0.2828, 0.5388, 0.2772, 0.5159, 0.2891, 0.5115, 0.2962, 0.5375, 0.5037, 0.3736, 0.4861, 0.392, 0.4787, 0.3833, 0.4947, 0.3669, 0.2833, 0.5502, 0.2828, 0.5388, 0.2962, 0.5375, 0.2957, 0.5496, 0.0407, 0.3496, 0.06224, 0.3332, 0.07549, 0.3417, 0.04711, 0.3637, 0.3825, 0.506, 0.3887, 0.5295, 0.3778, 0.5372, 0.3687, 0.508, 0.3217, 0.6168, 0.2994, 0.5962, 0.308, 0.5896, 0.3273, 0.6072, 0.5145, 0.3134, 0.5077, 0.344, 0.4863, 0.3405, 0.4938, 0.3134, 0.4958, 0.6452, 0.5183, 0.6271, 0.549, 0.7015, 0.528, 0.7044, 0.3145, 0.6285, 0.3351, 0.6407, 0.2989, 0.703, 0.2748, 0.7022, 0.3635, 0.6585, 0.3908, 0.6734, 0.3775, 0.7531, 0.3014, 0.7331, 0.7484, 0.7252, 0.7224, 0.7155, 0.7441, 0.635, 0.7866, 0.6508, 0.3351, 0.6407, 0.3635, 0.6585, 0.3014, 0.7331, 0.2989, 0.703, 0.7224, 0.7155, 0.7025, 0.7178, 0.7113, 0.6387, 0.7441, 0.635, 0.7025, 0.7178, 0.6872, 0.7125, 0.6863, 0.63, 0.7113, 0.6387, 0.4863, 0.3405, 0.4762, 0.3565, 0.4596, 0.3515, 0.4655, 0.3432, 0.4643, 0.3676, 0.4536, 0.3737, 0.4465, 0.3592, 0.4529, 0.357, 0.4447, 0.3787, 0.4301, 0.3844, 0.4343, 0.3654, 0.442, 0.3623, 0.4062, 0.3871, 0.3672, 0.3863, 0.4082, 0.3616, 0.4224, 0.3648, 0.4938, 0.3134, 0.4863, 0.3405, 0.4655, 0.3432, 0.4705, 0.3134, 0.4762, 0.3565, 0.4643, 0.3676, 0.4529, 0.357, 0.4596, 0.3515, 0.4536, 0.3737, 0.4447, 0.3787, 0.442, 0.3623, 0.4465, 0.3592, 0.4301, 0.3844, 0.4062, 0.3871, 0.4224, 0.3648, 0.4343, 0.3654, 0.442, 0.3623, 0.4343, 0.3654, 0.4383, 0.3406, 0.4409, 0.3397, 0.4224, 0.3648, 0.4082, 0.3616, 0.431, 0.3379, 0.4347, 0.3396, 0.4705, 0.3134, 0.4655, 0.3432, 0.4488, 0.3339, 0.4499, 0.3134, 0.4596, 0.3515, 0.4529, 0.357, 0.4444, 0.3384, 0.4468, 0.3367, 0.4465, 0.3592, 0.442, 0.3623, 0.4409, 0.3397, 0.4423, 0.3387, 0.4343, 0.3654, 0.4224, 0.3648, 0.4347, 0.3396, 0.4383, 0.3406, 0.4655, 0.3432, 0.4596, 0.3515, 0.4468, 0.3367, 0.4488, 0.3339, 0.4529, 0.357, 0.4465, 0.3592, 0.4423, 0.3387, 0.4444, 0.3384, 0.4499, 0.3134, 0.4488, 0.3339, 0.4426, 0.3189, 0.4435, 0.3134, 0.4468, 0.3367, 0.4444, 0.3384, 0.4412, 0.3202, 0.4419, 0.3198, 0.4423, 0.3387, 0.4409, 0.3397, 0.4401, 0.3206, 0.4405, 0.3203, 0.4383, 0.3406, 0.4347, 0.3396, 0.4383, 0.3204, 0.4393, 0.3208, 0.4488, 0.3339, 0.4468, 0.3367, 0.4419, 0.3198, 0.4426, 0.3189, 0.4444, 0.3384, 0.4423, 0.3387, 0.4405, 0.3203, 0.4412, 0.3202, 0.4409, 0.3397, 0.4383, 0.3406, 0.4393, 0.3208, 0.4401, 0.3206, 0.4347, 0.3396, 0.431, 0.3379, 0.4373, 0.3199, 0.4383, 0.3204, 0.4393, 0.3208, 0.4383, 0.3204, 0.4379, 0.3134, 0.4388, 0.3134, 0.4426, 0.3189, 0.4419, 0.3198, 0.4416, 0.3134, 0.4422, 0.3134, 0.4412, 0.3202, 0.4405, 0.3203, 0.44, 0.3134, 0.4406, 0.3134, 0.4401, 0.3206, 0.4393, 0.3208, 0.4388, 0.3134, 0.4396, 0.3134, 0.4383, 0.3204, 0.4373, 0.3199, 0.437, 0.3134, 0.4379, 0.3134, 0.4419, 0.3198, 0.4412, 0.3202, 0.4406, 0.3134, 0.4416, 0.3134, 0.4405, 0.3203, 0.4401, 0.3206, 0.4396, 0.3134, 0.44, 0.3134, 0.4426, 0.3189, 0.4422, 0.3134, 0.4435, 0.3134, 0.4373, 0.3199, 0.431, 0.3379, 0.4294, 0.3134, 0.437, 0.3134, 0.431, 0.3379, 0.4082, 0.3616, 0.4008, 0.3134, 0.4294, 0.3134, 0.3735, 0.5982, 0.3634, 0.6123, 0.3618, 0.599, 0.37, 0.5863, 0.4082, 0.3616, 0.3672, 0.3863, 0.3556, 0.3134, 0.4008, 0.3134, 0.308, 0.5896, 0.2954, 0.5593, 0.3087, 0.5557, 0.3188, 0.5799, 0.3975, 0.5447, 0.3982, 0.5533, 0.389, 0.553, 0.3902, 0.5461, 0.3803, 0.5751, 0.3764, 0.5893, 0.3712, 0.5781, 0.3712, 0.5671, 0.3778, 0.5372, 0.3975, 0.5447, 0.3902, 0.5461, 0.3687, 0.5446, 0.3273, 0.6072, 0.308, 0.5896, 0.3188, 0.5799, 0.3334, 0.5932, 0.2891, 0.5115, 0.2545, 0.4471, 0.2865, 0.4747, 0.308, 0.5211, 0.3978, 0.5628, 0.3803, 0.5751, 0.3712, 0.5671, 0.3891, 0.5613, 0.3764, 0.5893, 0.3735, 0.5982, 0.37, 0.5863, 0.3712, 0.5781, 0.3536, 0.4189, 0.3687, 0.508, 0.3626, 0.5207, 0.3565, 0.4656, 0.3634, 0.6123, 0.3552, 0.6152, 0.3553, 0.6, 0.3618, 0.599, 0.2962, 0.5375, 0.2891, 0.5115, 0.308, 0.5211, 0.3131, 0.54, 0.2957, 0.5496, 0.2962, 0.5375, 0.3131, 0.54, 0.3109, 0.5481, 0.3552, 0.6152, 0.3484, 0.6159, 0.3492, 0.6012, 0.3553, 0.6, 0.3687, 0.508, 0.3778, 0.5372, 0.3687, 0.5446, 0.3626, 0.5207, 0.3982, 0.5533, 0.3978, 0.5628, 0.3891, 0.5613, 0.389, 0.553, 0.3484, 0.6159, 0.3273, 0.6072, 0.3334, 0.5932, 0.3492, 0.6012, 0.2954, 0.5593, 0.2957, 0.5496, 0.3109, 0.5481, 0.3087, 0.5557, 0.3346, 0.5204, 0.3626, 0.5207, 0.3687, 0.5446, 0.3386, 0.5403, 0.3346, 0.5204, 0.308, 0.5211, 0.2865, 0.4747, 0.3199, 0.469, 0.2971, 0.4373, 0.3536, 0.4189, 0.3565, 0.4656, 0.3199, 0.469, 0.389, 0.553, 0.37, 0.5541, 0.3687, 0.5446, 0.3902, 0.5461, 0.3891, 0.5613, 0.3712, 0.5671, 0.37, 0.5541, 0.389, 0.553, 0.3383, 0.5477, 0.3386, 0.5403, 0.3687, 0.5446, 0.37, 0.5541, 0.3383, 0.5477, 0.37, 0.5541, 0.3712, 0.5671, 0.3379, 0.5569, 0.3379, 0.5569, 0.3712, 0.5671, 0.3712, 0.5781, 0.343, 0.5757, 0.343, 0.5757, 0.3712, 0.5781, 0.37, 0.5863, 0.3506, 0.5875, 0.3188, 0.5799, 0.343, 0.5757, 0.3506, 0.5875, 0.3334, 0.5932, 0.3087, 0.5557, 0.3379, 0.5569, 0.343, 0.5757, 0.3188, 0.5799, 0.3109, 0.5481, 0.3383, 0.5477, 0.3379, 0.5569, 0.3087, 0.5557, 0.3109, 0.5481, 0.3131, 0.54, 0.3386, 0.5403, 0.3383, 0.5477, 0.2545, 0.4471, 0.2971, 0.4373, 0.3199, 0.469, 0.2865, 0.4747, 0.3626, 0.5207, 0.3346, 0.5204, 0.3199, 0.469, 0.3565, 0.4656, 0.308, 0.5211, 0.3346, 0.5204, 0.3386, 0.5403, 0.3131, 0.54, 0.3506, 0.5875, 0.37, 0.5863, 0.3618, 0.599, 0.3553, 0.6, 0.3334, 0.5932, 0.3506, 0.5875, 0.3553, 0.6, 0.3492, 0.6012, 0.3556, 0.3134, 0.3672, 0.3863, 0.3137, 0.3921, 0.3133, 0.3134, 0.3672, 0.3863, 0.3536, 0.4189, 0.292, 0.4103, 0.3137, 0.3921, 0.3536, 0.4189, 0.2971, 0.4373, 0.292, 0.4103, 0.3133, 0.3134, 0.3137, 0.3921, 0.2717, 0.4043, 0.2787, 0.3134, 0.3137, 0.3921, 0.292, 0.4103, 0.2541, 0.4271, 0.2717, 0.4043, 0.292, 0.4103, 0.2971, 0.4373, 0.2545, 0.4471, 0.2541, 0.4271, 0.2787, 0.3134, 0.2717, 0.4043, 0.2124, 0.4031, 0.2179, 0.3134, 0.2717, 0.4043, 0.2541, 0.4271, 0.1977, 0.4217, 0.2124, 0.4031, 0.2541, 0.4271, 0.2545, 0.4471, 0.1982, 0.4351, 0.1977, 0.4217, 0.2124, 0.4031, 0.1977, 0.4217, 0.1537, 0.4028, 0.167, 0.3919, 0.2179, 0.3134, 0.2124, 0.4031, 0.167, 0.3919, 0.1632, 0.3134, 0.1977, 0.4217, 0.1982, 0.4351, 0.1469, 0.4237, 0.1537, 0.4028, 0.07834, 0.3134, 0.1632, 0.3134, 0.167, 0.3919, 0.07549, 0.3417, 0.1273, 0.3947, 0.1469, 0.4237, 0.09868, 0.4412, 0.08274, 0.3966, 0.08274, 0.3966, 0.09868, 0.4412, 0.08048, 0.4617, 0.07646, 0.4075, 0.1469, 0.4237, 0.1273, 0.3947, 0.1537, 0.4028, 0.1537, 0.4028, 0.1273, 0.3947, 0.07549, 0.3417, 0.167, 0.3919, 0.04711, 0.3637, 0.08274, 0.3966, 0.07646, 0.4075, 0.03739, 0.3646, 0.07549, 0.3417, 0.1273, 0.3947, 0.08274, 0.3966, 0.04711, 0.3637, 0.07646, 0.4075, 0.08048, 0.4617, 0.06451, 0.4631, 0.04651, 0.423, 0.03739, 0.3646, 0.07646, 0.4075, 0.04651, 0.423, 0.03149, 0.3721, 0.5156, 0.7416, 0.4724, 0.761, 0.4651, 0.7456, 0.4998, 0.7314, 0.4372, 0.7638, 0.4091, 0.7689, 0.4117, 0.7518, 0.4356, 0.7461, 0.3676, 0.7689, 0.2827, 0.743, 0.3014, 0.7331, 0.3775, 0.7531, 0.549, 0.7015, 0.5156, 0.7416, 0.4998, 0.7314, 0.528, 0.7044, 0.4724, 0.761, 0.4372, 0.7638, 0.4356, 0.7461, 0.4651, 0.7456, 0.4091, 0.7689, 0.3676, 0.7689, 0.3775, 0.7531, 0.4117, 0.7518, 0.2827, 0.743, 0.2748, 0.7022, 0.2989, 0.703, 0.3014, 0.7331, 0.7738, 0.7452, 0.7484, 0.7252, 0.7866, 0.6508, 0.8284, 0.6836, 0.3908, 0.6734, 0.4138, 0.6721, 0.4117, 0.7518, 0.3775, 0.7531, 0.4138, 0.6721, 0.4273, 0.6674, 0.4356, 0.7461, 0.4117, 0.7518, 0.6343, 0.7259, 0.6035, 0.7452, 0.5494, 0.6883, 0.5577, 0.6512, 0.4273, 0.6674, 0.4449, 0.6698, 0.4651, 0.7456, 0.4356, 0.7461, 0.663, 0.7107, 0.6343, 0.7259, 0.5577, 0.6512, 0.6466, 0.6271, 0.4449, 0.6698, 0.4691, 0.6614, 0.4998, 0.7314, 0.4651, 0.7456, 0.6872, 0.7125, 0.663, 0.7107, 0.6466, 0.6271, 0.6863, 0.63, 0.4691, 0.6614, 0.4958, 0.6452, 0.528, 0.7044, 0.4998, 0.7314, 0.9684, 0.2236, 0.968, 0.2215, 0.9818, 0.2261, 0.976, 0.2259, 0.9492, 0.2236, 0.9502, 0.2094, 0.968, 0.2215, 0.9684, 0.2236, 0.9309, 0.2221, 0.9368, 0.2045, 0.9502, 0.2094, 0.9492, 0.2236, 0.9132, 0.2207, 0.9147, 0.2072, 0.9368, 0.2045, 0.9309, 0.2221, 0.8999, 0.2195, 0.9022, 0.2041, 0.9147, 0.2072, 0.9132, 0.2207, 0.8842, 0.6383, 0.9106, 0.6271, 0.9127, 0.7319, 0.8963, 0.7324, 0.9106, 0.6271, 0.9271, 0.6458, 0.9226, 0.7359, 0.9127, 0.7319, 0.8168, 0.2169, 0.8176, 0.2069, 0.8493, 0.204, 0.8485, 0.2182, 0.7387, 0.1851, 0.7351, 0.2055, 0.715, 0.208, 0.7166, 0.193, 0.7879, 0.1846, 0.7849, 0.2063, 0.7351, 0.2055, 0.7387, 0.1851, 0.7858, 0.2155, 0.7849, 0.2063, 0.8176, 0.2069, 0.8168, 0.2169, 0.9127, 0.7319, 0.9226, 0.7359, 0.9178, 0.81, 0.9067, 0.8085, 0.8505, 0.746, 0.8612, 0.7408, 0.8772, 0.8117, 0.8709, 0.8142, 0.9226, 0.7359, 0.9446, 0.7267, 0.9325, 0.8054, 0.9178, 0.81, 0.8963, 0.7324, 0.9127, 0.7319, 0.9067, 0.8085, 0.8972, 0.8088, 0.8289, 0.6885, 0.8422, 0.6812, 0.8612, 0.7408, 0.8505, 0.746, 0.8579, 0.6548, 0.8842, 0.6383, 0.8963, 0.7324, 0.8784, 0.7363, 0.8709, 0.8142, 0.8772, 0.8117, 0.8945, 0.8715, 0.8867, 0.8761, 0.9178, 0.81, 0.9325, 0.8054, 0.9342, 0.8672, 0.9196, 0.8684, 0.8972, 0.8088, 0.9067, 0.8085, 0.9173, 0.8672, 0.9054, 0.8615, 0.8869, 0.8103, 0.8972, 0.8088, 0.9054, 0.8615, 0.8962, 0.8692, 0.8612, 0.7408, 0.8784, 0.7363, 0.8869, 0.8103, 0.8772, 0.8117, 0.8784, 0.7363, 0.8963, 0.7324, 0.8972, 0.8088, 0.8869, 0.8103, 0.8945, 0.8715, 0.8962, 0.8692, 0.9054, 0.8615, 0.9082, 0.8758, 0.9082, 0.8758, 0.9054, 0.8615, 0.9173, 0.8672, 0.9196, 0.8684, 0.9091, 0.8812, 0.9082, 0.8758, 0.9196, 0.8684, 0.9342, 0.8672, 0.8867, 0.8761, 0.8945, 0.8715, 0.9082, 0.8758, 0.9091, 0.8812, 0.9067, 0.8085, 0.9178, 0.81, 0.9196, 0.8684, 0.9173, 0.8672, 0.8772, 0.8117, 0.8869, 0.8103, 0.8962, 0.8692, 0.8945, 0.8715, 0.784, 0.2244, 0.8167, 0.227, 0.8197, 0.2556, 0.785, 0.2464, 0.8197, 0.2556, 0.8219, 0.2838, 0.7733, 0.2719, 0.785, 0.2464, 0.8219, 0.2838, 0.7803, 0.3096, 0.7513, 0.2974, 0.7733, 0.2719, 0.7803, 0.3096, 0.7473, 0.33, 0.7266, 0.3143, 0.7513, 0.2974, 0.7473, 0.33, 0.6962, 0.3367, 0.6908, 0.3168, 0.7266, 0.3143, 0.6962, 0.3367, 0.6462, 0.3183, 0.658, 0.3092, 0.6908, 0.3168, 0.6462, 0.3183, 0.6036, 0.2857, 0.6138, 0.2653, 0.658, 0.3092, 0.6036, 0.2857, 0.5828, 0.2291, 0.6099, 0.2333, 0.6138, 0.2653, 0.5828, 0.2291, 0.5841, 0.2062, 0.6242, 0.208, 0.6099, 0.2333, 0.6242, 0.208, 0.6744, 0.2103, 0.6717, 0.2364, 0.6099, 0.2333, 0.7733, 0.2719, 0.7327, 0.2542, 0.7361, 0.2413, 0.785, 0.2464, 0.6099, 0.2333, 0.6717, 0.2364, 0.6742, 0.2467, 0.6138, 0.2653, 0.6138, 0.2653, 0.6742, 0.2467, 0.6851, 0.2636, 0.658, 0.3092, 0.658, 0.3092, 0.6851, 0.2636, 0.6988, 0.273, 0.6908, 0.3168, 0.784, 0.2244, 0.7344, 0.2207, 0.7353, 0.2131, 0.7858, 0.2155, 0.6908, 0.3168, 0.6988, 0.273, 0.7143, 0.2721, 0.7266, 0.3143, 0.7266, 0.3143, 0.7143, 0.2721, 0.7241, 0.2679, 0.7513, 0.2974, 0.7513, 0.2974, 0.7241, 0.2679, 0.7327, 0.2542, 0.7733, 0.2719, 0.7241, 0.2679, 0.7109, 0.2365, 0.7135, 0.2343, 0.7327, 0.2542, 0.6742, 0.2467, 0.6961, 0.2323, 0.6995, 0.2364, 0.6851, 0.2636, 0.7143, 0.2721, 0.7079, 0.2376, 0.7109, 0.2365, 0.7241, 0.2679, 0.7327, 0.2542, 0.7135, 0.2343, 0.7149, 0.2314, 0.7361, 0.2413, 0.6717, 0.2364, 0.6951, 0.2296, 0.6961, 0.2323, 0.6742, 0.2467, 0.6988, 0.273, 0.7034, 0.2377, 0.7079, 0.2376, 0.7143, 0.2721, 0.7344, 0.2207, 0.7147, 0.2163, 0.7143, 0.2122, 0.7353, 0.2131, 0.6744, 0.2103, 0.6976, 0.2114, 0.6951, 0.2296, 0.6717, 0.2364, 0.6851, 0.2636, 0.6995, 0.2364, 0.7034, 0.2377, 0.6988, 0.273, 0.7149, 0.2314, 0.7135, 0.2343, 0.7109, 0.2365, 0.7079, 0.2376, 0.7034, 0.2377, 0.6995, 0.2364, 0.6961, 0.2323, 0.6951, 0.2296, 0.6976, 0.2114, 0.7143, 0.2122, 0.7147, 0.2163, 0.7803, 0.3096, 0.8239, 0.3552, 0.7928, 0.3722, 0.7473, 0.33, 0.8219, 0.2838, 0.8588, 0.3317, 0.8239, 0.3552, 0.7803, 0.3096, 0.8239, 0.3552, 0.8407, 0.3746, 0.8097, 0.3897, 0.7928, 0.3722, 0.8588, 0.3317, 0.8738, 0.3482, 0.8407, 0.3746, 0.8239, 0.3552, 0.8469, 0.3848, 0.8527, 0.3945, 0.8157, 0.4118, 0.8127, 0.4007, 0.8824, 0.362, 0.8969, 0.3706, 0.8527, 0.3945, 0.8469, 0.3848, 0.8527, 0.3945, 0.8744, 0.4113, 0.85, 0.437, 0.8157, 0.4118, 0.8969, 0.3706, 0.9075, 0.3781, 0.8744, 0.4113, 0.8527, 0.3945, 0.8744, 0.4113, 0.896, 0.4145, 0.8839, 0.4401, 0.85, 0.437, 0.9075, 0.3781, 0.9163, 0.3855, 0.896, 0.4145, 0.8744, 0.4113, 0.896, 0.4145, 0.9197, 0.4221, 0.9134, 0.4299, 0.8839, 0.4401, 0.9163, 0.3855, 0.9257, 0.41, 0.9197, 0.4221, 0.896, 0.4145, 0.8824, 0.362, 0.8963, 0.339, 0.9074, 0.3492, 0.8969, 0.3706, 0.8167, 0.227, 0.8484, 0.2327, 0.8484, 0.2631, 0.8197, 0.2556, 0.8197, 0.2556, 0.8484, 0.2631, 0.8507, 0.2996, 0.8219, 0.2838, 0.5669, 0.7643, 0.5714, 0.8544, 0.5494, 0.8452, 0.5494, 0.7665, 0.8484, 0.2631, 0.877, 0.2673, 0.8798, 0.3106, 0.8507, 0.2996, 0.6518, 0.7997, 0.6329, 0.8594, 0.6156, 0.8549, 0.6361, 0.7733, 0.877, 0.2673, 0.8986, 0.2562, 0.9023, 0.3052, 0.8798, 0.3106, 0.8991, 0.2354, 0.9123, 0.2343, 0.9136, 0.2699, 0.8986, 0.2562, 0.8986, 0.2562, 0.9136, 0.2699, 0.9156, 0.2979, 0.9023, 0.3052, 0.9123, 0.2343, 0.9341, 0.2403, 0.9358, 0.2645, 0.9136, 0.2699, 0.9136, 0.2699, 0.9358, 0.2645, 0.9346, 0.2972, 0.9156, 0.2979, 0.9341, 0.2403, 0.9481, 0.2373, 0.9508, 0.2556, 0.9358, 0.2645, 0.9358, 0.2645, 0.9508, 0.2556, 0.9572, 0.2835, 0.9346, 0.2972, 0.9481, 0.2373, 0.9677, 0.2278, 0.9674, 0.2326, 0.9508, 0.2556, 0.9508, 0.2556, 0.9674, 0.2326, 0.9759, 0.2588, 0.9572, 0.2835, 0.9677, 0.2278, 0.9818, 0.2261, 0.9855, 0.2265, 0.9674, 0.2326, 0.9674, 0.2326, 0.9855, 0.2265, 0.9865, 0.2266, 0.9759, 0.2588, 0.6036, 0.2857, 0.5743, 0.2936, 0.5527, 0.2294, 0.5828, 0.2291, 0.6462, 0.3183, 0.6006, 0.352, 0.5743, 0.2936, 0.6036, 0.2857, 0.5743, 0.2936, 0.5559, 0.3136, 0.5415, 0.2228, 0.5527, 0.2294, 0.6006, 0.352, 0.5808, 0.3893, 0.5559, 0.3136, 0.5743, 0.2936, 0.5559, 0.3136, 0.5275, 0.3198, 0.5253, 0.2263, 0.5415, 0.2228, 0.5808, 0.3893, 0.5534, 0.3976, 0.5275, 0.3198, 0.5559, 0.3136, 0.8738, 0.3482, 0.8875, 0.327, 0.8963, 0.339, 0.8824, 0.362, 0.8738, 0.3482, 0.8824, 0.362, 0.8469, 0.3848, 0.8407, 0.3746, 0.8407, 0.3746, 0.8469, 0.3848, 0.8127, 0.4007, 0.8097, 0.3897, 0.1479, 0.1901, 0.1469, 0.2031, 0.09867, 0.1856, 0.1055, 0.175, 0.4093, 0.2007, 0.405, 0.2117, 0.3536, 0.208, 0.3825, 0.1872, 0.408, 0.07452, 0.3982, 0.07355, 0.3978, 0.06402, 0.4071, 0.06077, 0.3864, 0.03319, 0.3764, 0.03754, 0.3735, 0.02865, 0.3825, 0.02418, 0.3696, 0.006667, 0.3634, 0.01454, 0.3552, 0.01161, 0.3579, 0.001262, 0.4707, 0.2241, 0.4647, 0.2338, 0.4526, 0.2273, 0.4575, 0.2171, 0.3579, 0.001262, 0.3552, 0.01161, 0.3484, 0.01093, 0.3482, 0.0002124, 0.06224, 0.2937, 0.07549, 0.2852, 0.07834, 0.3134, 0.06708, 0.3134, 0.2845, 0.06507, 0.2954, 0.06758, 0.2957, 0.07729, 0.2833, 0.07665, 0.518, 0.2789, 0.5077, 0.2828, 0.4947, 0.2599, 0.5037, 0.2532, 0.02851, 0.2709, 0.03739, 0.2623, 0.04711, 0.2632, 0.0407, 0.2773, 0.2455, 0.168, 0.2545, 0.1798, 0.1982, 0.1917, 0.1959, 0.1809, 0.3482, 0.0002124, 0.3484, 0.01093, 0.3273, 0.01964, 0.3217, 0.01008, 0.1055, 0.175, 0.09867, 0.1856, 0.08048, 0.1651, 0.08528, 0.1549, 0.4371, 0.209, 0.4333, 0.2197, 0.405, 0.2117, 0.4093, 0.2007, 0.3825, 0.02418, 0.3735, 0.02865, 0.3634, 0.01454, 0.3696, 0.006667, 0.0583, 0.1502, 0.06451, 0.1638, 0.04651, 0.2038, 0.0002128, 0.1869, 0.2772, 0.1109, 0.2891, 0.1154, 0.2545, 0.1798, 0.2455, 0.168, 0.4037, 0.08712, 0.3975, 0.08214, 0.3982, 0.07355, 0.408, 0.07452, 0.486, 0.2348, 0.4787, 0.2435, 0.4647, 0.2338, 0.4707, 0.2241, 0.0002128, 0.1869, 0.04651, 0.2038, 0.03149, 0.2548, 0.01992, 0.2573, 0.1959, 0.1809, 0.1982, 0.1917, 0.1469, 0.2031, 0.1479, 0.1901, 0.3825, 0.1872, 0.3536, 0.208, 0.3687, 0.1188, 0.3824, 0.1209, 0.3886, 0.09733, 0.3777, 0.08964, 0.3975, 0.08214, 0.4037, 0.08712, 0.2993, 0.03063, 0.308, 0.03721, 0.2954, 0.06758, 0.2845, 0.06507, 0.5248, 0.3134, 0.5145, 0.3134, 0.5077, 0.2828, 0.518, 0.2789, 0.4071, 0.06077, 0.3978, 0.06402, 0.3803, 0.05177, 0.3917, 0.04354, 0.01992, 0.2573, 0.03149, 0.2548, 0.03739, 0.2623, 0.02851, 0.2709, 0.3917, 0.04354, 0.3803, 0.05177, 0.3764, 0.03754, 0.3864, 0.03319, 0.08528, 0.1549, 0.08048, 0.1651, 0.06451, 0.1638, 0.0583, 0.1502, 0.4575, 0.2171, 0.4526, 0.2273, 0.4333, 0.2197, 0.4371, 0.209, 0.2828, 0.08805, 0.2962, 0.08934, 0.2891, 0.1154, 0.2772, 0.1109, 0.5037, 0.2532, 0.4947, 0.2599, 0.4787, 0.2435, 0.486, 0.2348, 0.2833, 0.07665, 0.2957, 0.07729, 0.2962, 0.08934, 0.2828, 0.08805, 0.0407, 0.2773, 0.04711, 0.2632, 0.07549, 0.2852, 0.06224, 0.2937, 0.3824, 0.1209, 0.3687, 0.1188, 0.3777, 0.08964, 0.3886, 0.09733, 0.3217, 0.01008, 0.3273, 0.01964, 0.308, 0.03721, 0.2993, 0.03063, 0.5145, 0.3134, 0.4938, 0.3134, 0.4863, 0.2863, 0.5077, 0.2828, 0.2212, 0.7508, 0.2534, 0.6916, 0.2744, 0.6944, 0.2437, 0.7689, 0.03993, 0.7674, 0.0002124, 0.6937, 0.02424, 0.693, 0.06049, 0.7553, 0.08893, 0.7375, 0.02684, 0.6629, 0.1029, 0.6428, 0.1161, 0.7226, 0.7242, 0.4605, 0.7625, 0.5349, 0.72, 0.5507, 0.6983, 0.4702, 0.06049, 0.7553, 0.02424, 0.693, 0.02684, 0.6629, 0.08893, 0.7375, 0.6983, 0.4702, 0.72, 0.5507, 0.6872, 0.5469, 0.6783, 0.4679, 0.6783, 0.4679, 0.6872, 0.5469, 0.6621, 0.5557, 0.663, 0.4732, 0.4863, 0.2863, 0.4655, 0.2837, 0.4596, 0.2753, 0.4762, 0.2704, 0.4643, 0.2593, 0.4529, 0.2698, 0.4465, 0.2676, 0.4536, 0.2531, 0.4447, 0.2481, 0.442, 0.2645, 0.4343, 0.2614, 0.4301, 0.2424, 0.4062, 0.2397, 0.4224, 0.2621, 0.4082, 0.2652, 0.3671, 0.2406, 0.4938, 0.3134, 0.4705, 0.3134, 0.4655, 0.2837, 0.4863, 0.2863, 0.4762, 0.2704, 0.4596, 0.2753, 0.4529, 0.2698, 0.4643, 0.2593, 0.4536, 0.2531, 0.4465, 0.2676, 0.442, 0.2645, 0.4447, 0.2481, 0.4301, 0.2424, 0.4343, 0.2614, 0.4224, 0.2621, 0.4062, 0.2397, 0.442, 0.2645, 0.4409, 0.2871, 0.4383, 0.2862, 0.4343, 0.2614, 0.4224, 0.2621, 0.4347, 0.2872, 0.431, 0.2889, 0.4082, 0.2652, 0.4705, 0.3134, 0.4499, 0.3134, 0.4488, 0.2929, 0.4655, 0.2837, 0.4596, 0.2753, 0.4468, 0.2901, 0.4444, 0.2884, 0.4529, 0.2698, 0.4465, 0.2676, 0.4423, 0.2881, 0.4409, 0.2871, 0.442, 0.2645, 0.4343, 0.2614, 0.4383, 0.2862, 0.4347, 0.2872, 0.4224, 0.2621, 0.4655, 0.2837, 0.4488, 0.2929, 0.4468, 0.2901, 0.4596, 0.2753, 0.4529, 0.2698, 0.4444, 0.2884, 0.4423, 0.2881, 0.4465, 0.2676, 0.4499, 0.3134, 0.4435, 0.3134, 0.4426, 0.3079, 0.4488, 0.2929, 0.4468, 0.2901, 0.4419, 0.3071, 0.4412, 0.3066, 0.4444, 0.2884, 0.4423, 0.2881, 0.4405, 0.3065, 0.4401, 0.3063, 0.4409, 0.2871, 0.4383, 0.2862, 0.4393, 0.3061, 0.4383, 0.3064, 0.4347, 0.2872, 0.4488, 0.2929, 0.4426, 0.3079, 0.4419, 0.3071, 0.4468, 0.2901, 0.4444, 0.2884, 0.4412, 0.3066, 0.4405, 0.3065, 0.4423, 0.2881, 0.4409, 0.2871, 0.4401, 0.3063, 0.4393, 0.3061, 0.4383, 0.2862, 0.4347, 0.2872, 0.4383, 0.3064, 0.4373, 0.307, 0.431, 0.2889, 0.4393, 0.3061, 0.4388, 0.3134, 0.4379, 0.3134, 0.4383, 0.3064, 0.4426, 0.3079, 0.4422, 0.3134, 0.4416, 0.3134, 0.4419, 0.3071, 0.4412, 0.3066, 0.4406, 0.3134, 0.44, 0.3134, 0.4405, 0.3065, 0.4401, 0.3063, 0.4396, 0.3134, 0.4388, 0.3134, 0.4393, 0.3061, 0.4383, 0.3064, 0.4379, 0.3134, 0.437, 0.3134, 0.4373, 0.307, 0.4419, 0.3071, 0.4416, 0.3134, 0.4406, 0.3134, 0.4412, 0.3066, 0.4405, 0.3065, 0.44, 0.3134, 0.4396, 0.3134, 0.4401, 0.3063, 0.4426, 0.3079, 0.4435, 0.3134, 0.4422, 0.3134, 0.4373, 0.307, 0.437, 0.3134, 0.4294, 0.3134, 0.431, 0.2889, 0.431, 0.2889, 0.4294, 0.3134, 0.4008, 0.3134, 0.4082, 0.2652, 0.3735, 0.02865, 0.37, 0.04055, 0.3617, 0.02779, 0.3634, 0.01454, 0.4082, 0.2652, 0.4008, 0.3134, 0.3556, 0.3134, 0.3671, 0.2406, 0.308, 0.03721, 0.3188, 0.04693, 0.3087, 0.07113, 0.2954, 0.06758, 0.3975, 0.08214, 0.3902, 0.08073, 0.389, 0.07387, 0.3982, 0.07355, 0.3803, 0.05177, 0.3711, 0.05974, 0.3712, 0.0487, 0.3764, 0.03754, 0.3777, 0.08964, 0.3687, 0.08224, 0.3902, 0.08073, 0.3975, 0.08214, 0.3273, 0.01964, 0.3334, 0.03363, 0.3188, 0.04693, 0.308, 0.03721, 0.2891, 0.1154, 0.308, 0.1058, 0.2865, 0.1521, 0.2545, 0.1798, 0.3978, 0.06402, 0.3891, 0.0655, 0.3711, 0.05974, 0.3803, 0.05177, 0.3764, 0.03754, 0.3712, 0.0487, 0.37, 0.04055, 0.3735, 0.02865, 0.3536, 0.208, 0.3565, 0.1613, 0.3626, 0.1061, 0.3687, 0.1188, 0.3634, 0.01454, 0.3617, 0.02779, 0.3553, 0.02685, 0.3552, 0.01161, 0.2962, 0.08934, 0.3131, 0.08687, 0.308, 0.1058, 0.2891, 0.1154, 0.2957, 0.07729, 0.3108, 0.07877, 0.3131, 0.08687, 0.2962, 0.08934, 0.3552, 0.01161, 0.3553, 0.02685, 0.3492, 0.02569, 0.3484, 0.01093, 0.3687, 0.1188, 0.3626, 0.1061, 0.3687, 0.08224, 0.3777, 0.08964, 0.3982, 0.07355, 0.389, 0.07387, 0.3891, 0.0655, 0.3978, 0.06402, 0.3484, 0.01093, 0.3492, 0.02569, 0.3334, 0.03363, 0.3273, 0.01964, 0.2954, 0.06758, 0.3087, 0.07113, 0.3108, 0.07877, 0.2957, 0.07729, 0.3346, 0.1065, 0.3386, 0.08651, 0.3687, 0.08224, 0.3626, 0.1061, 0.3346, 0.1065, 0.3199, 0.1578, 0.2865, 0.1521, 0.308, 0.1058, 0.2971, 0.1895, 0.3199, 0.1578, 0.3565, 0.1613, 0.3536, 0.208, 0.389, 0.07387, 0.3902, 0.08073, 0.3687, 0.08224, 0.3699, 0.07278, 0.3891, 0.0655, 0.389, 0.07387, 0.3699, 0.07278, 0.3711, 0.05974, 0.3383, 0.07913, 0.3699, 0.07278, 0.3687, 0.08224, 0.3386, 0.08651, 0.3383, 0.07913, 0.3379, 0.06994, 0.3711, 0.05974, 0.3699, 0.07278, 0.3379, 0.06994, 0.3429, 0.05117, 0.3712, 0.0487, 0.3711, 0.05974, 0.3429, 0.05117, 0.3506, 0.03932, 0.37, 0.04055, 0.3712, 0.0487, 0.3188, 0.04693, 0.3334, 0.03363, 0.3506, 0.03932, 0.3429, 0.05117, 0.3087, 0.07113, 0.3188, 0.04693, 0.3429, 0.05117, 0.3379, 0.06994, 0.3108, 0.07877, 0.3087, 0.07113, 0.3379, 0.06994, 0.3383, 0.07913, 0.3108, 0.07877, 0.3383, 0.07913, 0.3386, 0.08651, 0.3131, 0.08687, 0.2545, 0.1798, 0.2865, 0.1521, 0.3199, 0.1578, 0.2971, 0.1895, 0.3626, 0.1061, 0.3565, 0.1613, 0.3199, 0.1578, 0.3346, 0.1065, 0.308, 0.1058, 0.3131, 0.08687, 0.3386, 0.08651, 0.3346, 0.1065, 0.3506, 0.03932, 0.3553, 0.02685, 0.3617, 0.02779, 0.37, 0.04055, 0.3334, 0.03363, 0.3492, 0.02569, 0.3553, 0.02685, 0.3506, 0.03932, 0.3556, 0.3134, 0.3133, 0.3134, 0.3137, 0.2347, 0.3671, 0.2406, 0.3671, 0.2406, 0.3137, 0.2347, 0.292, 0.2165, 0.3536, 0.208, 0.3536, 0.208, 0.292, 0.2165, 0.2971, 0.1895, 0.3133, 0.3134, 0.2787, 0.3134, 0.2717, 0.2225, 0.3137, 0.2347, 0.3137, 0.2347, 0.2717, 0.2225, 0.2541, 0.1997, 0.292, 0.2165, 0.292, 0.2165, 0.2541, 0.1997, 0.2545, 0.1798, 0.2971, 0.1895, 0.2787, 0.3134, 0.2179, 0.3134, 0.2124, 0.2238, 0.2717, 0.2225, 0.2717, 0.2225, 0.2124, 0.2238, 0.1977, 0.2051, 0.2541, 0.1997, 0.2541, 0.1997, 0.1977, 0.2051, 0.1982, 0.1917, 0.2545, 0.1798, 0.2124, 0.2238, 0.167, 0.2349, 0.1537, 0.2241, 0.1977, 0.2051, 0.2179, 0.3134, 0.1632, 0.3134, 0.167, 0.2349, 0.2124, 0.2238, 0.1977, 0.2051, 0.1537, 0.2241, 0.1469, 0.2031, 0.1982, 0.1917, 0.07834, 0.3134, 0.07549, 0.2852, 0.167, 0.2349, 0.1632, 0.3134, 0.1273, 0.2322, 0.08274, 0.2302, 0.09867, 0.1856, 0.1469, 0.2031, 0.08274, 0.2302, 0.07646, 0.2194, 0.08048, 0.1651, 0.09867, 0.1856, 0.1469, 0.2031, 0.1537, 0.2241, 0.1273, 0.2322, 0.1537, 0.2241, 0.167, 0.2349, 0.07549, 0.2852, 0.1273, 0.2322, 0.04711, 0.2632, 0.03739, 0.2623, 0.07646, 0.2194, 0.08274, 0.2302, 0.07549, 0.2852, 0.04711, 0.2632, 0.08274, 0.2302, 0.1273, 0.2322, 0.07646, 0.2194, 0.04651, 0.2038, 0.06451, 0.1638, 0.08048, 0.1651, 0.03739, 0.2623, 0.03149, 0.2548, 0.04651, 0.2038, 0.07646, 0.2194, 0.241, 0.6544, 0.2252, 0.6646, 0.1905, 0.6503, 0.1977, 0.6349, 0.1626, 0.6322, 0.161, 0.6498, 0.1371, 0.6442, 0.1345, 0.6271, 0.093, 0.6271, 0.1029, 0.6428, 0.02684, 0.6629, 0.008055, 0.653, 0.2744, 0.6944, 0.2534, 0.6916, 0.2252, 0.6646, 0.241, 0.6544, 0.1977, 0.6349, 0.1905, 0.6503, 0.161, 0.6498, 0.1626, 0.6322, 0.1345, 0.6271, 0.1371, 0.6442, 0.1029, 0.6428, 0.093, 0.6271, 0.008055, 0.653, 0.02684, 0.6629, 0.02424, 0.693, 0.0002124, 0.6937, 0.7497, 0.4405, 0.8043, 0.5021, 0.7625, 0.5349, 0.7242, 0.4605, 0.1161, 0.7226, 0.1029, 0.6428, 0.1371, 0.6442, 0.1392, 0.7239, 0.1392, 0.7239, 0.1371, 0.6442, 0.161, 0.6498, 0.1527, 0.7286, 0.6101, 0.4597, 0.5336, 0.5345, 0.5253, 0.4974, 0.5794, 0.4405, 0.1527, 0.7286, 0.161, 0.6498, 0.1905, 0.6503, 0.1703, 0.7262, 0.6389, 0.475, 0.6225, 0.5586, 0.5336, 0.5345, 0.6101, 0.4597, 0.1703, 0.7262, 0.1905, 0.6503, 0.2252, 0.6646, 0.1945, 0.7346, 0.663, 0.4732, 0.6621, 0.5557, 0.6225, 0.5586, 0.6389, 0.475, 0.1945, 0.7346, 0.2252, 0.6646, 0.2534, 0.6916, 0.2212, 0.7508, 0.9684, 0.2236, 0.976, 0.2259, 0.9818, 0.2261, 0.9677, 0.2278, 0.9492, 0.2236, 0.9684, 0.2236, 0.9677, 0.2278, 0.9481, 0.2373, 0.9309, 0.2221, 0.9492, 0.2236, 0.9481, 0.2373, 0.9341, 0.2403, 0.9132, 0.2207, 0.9309, 0.2221, 0.9341, 0.2403, 0.9123, 0.2343, 0.8999, 0.2195, 0.9132, 0.2207, 0.9123, 0.2343, 0.8991, 0.2354, 0.6098, 0.7568, 0.5978, 0.8509, 0.5813, 0.8505, 0.5834, 0.7456, 0.5834, 0.7456, 0.5813, 0.8505, 0.5714, 0.8544, 0.5669, 0.7643, 0.8168, 0.2169, 0.8485, 0.2182, 0.8484, 0.2327, 0.8167, 0.227, 0.7361, 0.2413, 0.7149, 0.2314, 0.7147, 0.2163, 0.7344, 0.2207, 0.785, 0.2464, 0.7361, 0.2413, 0.7344, 0.2207, 0.784, 0.2244, 0.7858, 0.2155, 0.8168, 0.2169, 0.8167, 0.227, 0.784, 0.2244, 0.5813, 0.8505, 0.5874, 0.927, 0.5762, 0.9286, 0.5714, 0.8544, 0.6435, 0.8646, 0.6232, 0.9327, 0.6168, 0.9303, 0.6329, 0.8594, 0.5714, 0.8544, 0.5762, 0.9286, 0.5616, 0.924, 0.5494, 0.8452, 0.5978, 0.8509, 0.5968, 0.9273, 0.5874, 0.927, 0.5813, 0.8505, 0.6652, 0.807, 0.6435, 0.8646, 0.6329, 0.8594, 0.6518, 0.7997, 0.6361, 0.7733, 0.6156, 0.8549, 0.5978, 0.8509, 0.6098, 0.7568, 0.6232, 0.9327, 0.6073, 0.9947, 0.5995, 0.99, 0.6168, 0.9303, 0.5762, 0.9286, 0.5744, 0.9869, 0.5599, 0.9858, 0.5616, 0.924, 0.5968, 0.9273, 0.5887, 0.98, 0.5767, 0.9858, 0.5874, 0.927, 0.6072, 0.9288, 0.5978, 0.9878, 0.5887, 0.98, 0.5968, 0.9273, 0.6329, 0.8594, 0.6168, 0.9303, 0.6072, 0.9288, 0.6156, 0.8549, 0.6156, 0.8549, 0.6072, 0.9288, 0.5968, 0.9273, 0.5978, 0.8509, 0.5995, 0.99, 0.5859, 0.9943, 0.5887, 0.98, 0.5978, 0.9878, 0.5859, 0.9943, 0.5744, 0.9869, 0.5767, 0.9858, 0.5887, 0.98, 0.5849, 0.9998, 0.5599, 0.9858, 0.5744, 0.9869, 0.5859, 0.9943, 0.6073, 0.9947, 0.5849, 0.9998, 0.5859, 0.9943, 0.5995, 0.99, 0.5874, 0.927, 0.5767, 0.9858, 0.5744, 0.9869, 0.5762, 0.9286, 0.6168, 0.9303, 0.5995, 0.99, 0.5978, 0.9878, 0.6072, 0.9288])
me_plane.materials.append(mat_material_001)
me_plane.use_remesh_preserve_volume = False
me_plane.use_remesh_preserve_attributes = False
me_plane.use_mirror_vertex_groups = False
me_plane.use_paint_bone_selection = False
me_plane.use_paint_mask = True
me_plane.update()
arm_armature_001 = bpy.data.armatures.new('Armature.001')  # bones are not reproduced

# ---- objects
ob_armature = bpy.data.objects.new('Armature', arm_armature_001)
ob_plane = bpy.data.objects.new('Plane', me_plane)
ob_lamp = bpy.data.objects.new('Lamp', light_lamp)
ob_camera = bpy.data.objects.new('Camera', cam_camera)

# ---- transforms, parenting, visibility, modifiers, constraints
ob_armature.location = (-0.003149, 0.05305, 1.964)
ob_armature.scale = (3.353, 3.353, 3.353)
ob_armature.show_in_front = True
ob_armature.lineart.crease_threshold = 0.0
ob_plane.parent = ob_armature
ob_plane.matrix_parent_inverse = Matrix(((0.2983, 0.0, 0.0, 0.0009392), (0.0, 0.2983, 0.0, -0.01582), (0.0, 0.0, 0.2983, -0.5857), (0.0, 0.0, 0.0, 1.0)))
ob_plane.location = (-0.001741, -2.274e-13, 7.558)
ob_plane.rotation_euler = (1.571, -0.0, 0.0)
ob_plane.lineart.crease_threshold = 0.0
_vg = ob_plane.vertex_groups.new(name='Bone')
for _i, _w in zip([1, 2, 4, 5, 6, 7, 8, 9, 10, 11, 13, 15, 16, 17, 18, 19, 20, 21, 22, 23, 24, 25, 26, 27, 28, 29, 30, 31, 80, 81, 82, 148, 170, 175, 176, 177, 178, 179, 180, 181, 182, 202, 203, 204, 205, 229, 230, 231, 232, 233, 234, 235, 236, 237, 238, 239, 241, 242, 243, 245, 246, 247, 248, 249, 250, 251, 252, 253, 254, 255, 256, 257, 258, 259, 260, 261, 262, 263, 264, 265, 266, 267, 325, 326, 327, 329, 406, 410, 432, 437, 438, 439, 440, 441, 442, 443, 444, 445, 446, 447, 448, 468, 469, 470, 471], [0.1317, 0.1362, 0.03213, 0.2187, 0.1604, 0.3901, 0.4552, 0.4669, 0.009749, 0.1326, 0.09556, 0.1548, 0.6746, 0.6612, 0.6631, 0.6803, 0.6852, 0.665, 0.6716, 0.7062, 0.7668, 0.7602, 0.7647, 0.7677, 0.7717, 0.7767, 0.7855, 0.7922, 0.1268, 0.4547, 0.01237, 0.009531, 0.02784, 0.06237, 0.0592, 0.1924, 0.2104, 0.4539, 0.4856, 0.07508, 0.1245, 0.183, 0.02221, 0.7096, 0.7861, 0.1735, 0.1532, 0.000318, 0.2252, 0.04035, 0.04177, 0.2272, 0.1642, 0.3951, 0.4592, 0.4705, 0.1339, 0.001167, 0.09576, 0.1551, 0.05717, 0.4879, 0.6877, 0.6718, 0.7196, 0.6701, 0.6855, 0.6891, 0.6679, 0.6733, 0.7074, 0.7505, 0.7819, 0.7786, 0.8005, 0.7759, 0.7778, 0.7798, 0.7849, 0.7873, 0.7975, 0.8087, 0.1309, 0.4594, 0.003739, 0.05726, 0.02205, 0.01303, 0.03019, 0.06205, 0.05719, 0.1564, 0.1966, 0.213, 0.6823, 0.4606, 0.4963, 0.8217, 0.08272, 0.1719, 0.703, 0.2868, 0.04499, 0.7193, 0.7899]): _vg.add([_i], _w, 'REPLACE')
_vg = ob_plane.vertex_groups.new(name='Bone.005')
for _i, _w in zip([0, 1, 2, 3, 4, 5, 6, 7, 8, 9, 11, 16, 17, 18, 19, 20, 21, 22, 24, 25, 26, 27, 28, 29, 30, 31, 32, 33, 34, 35, 36, 37, 38, 40, 50, 51, 52, 53, 54, 55, 56, 75, 76, 77, 78, 79, 80, 81, 84, 85, 86, 87, 88, 89, 90, 97, 98, 99, 100, 113, 114, 115, 116, 123, 124, 125, 131, 132, 133, 147, 148, 149, 150, 151, 152, 153, 154, 155, 162, 163, 164, 165, 166, 167, 168, 169, 170, 171, 172, 175, 176, 177, 178, 179, 180, 181, 182, 186, 194, 202, 203, 204, 205, 206, 229, 230, 232, 233, 248, 249, 250, 258, 259, 260, 261, 262, 267, 290, 406, 407, 439, 442, 445, 468, 469, 470, 471], [0.9621, 0.6515, 0.755, 0.2811, 0.925, 0.6902, 0.759, 0.4447, 0.217, 0.1736, 0.01207, 0.2042, 0.2349, 0.2281, 0.1794, 0.1099, 0.05781, 0.01214, 0.1044, 0.1134, 0.1084, 0.0977, 0.08114, 0.06489, 0.05115, 0.03589, 0.8993, 0.9142, 0.8765, 0.209, 0.08923, 0.184, 0.04598, 0.02743, 0.1622, 0.09915, 0.3358, 0.1015, 0.1144, 0.04395, 0.03617, 0.005431, 0.08672, 0.09161, 0.1291, 0.8694, 0.7977, 0.2232, 0.8657, 0.8727, 0.2626, 0.2257, 0.05235, 0.04033, 0.003143, 0.1722, 0.0956, 0.2795, 0.05714, 0.1021, 0.1282, 0.6618, 0.1616, 0.1419, 0.07913, 0.02845, 0.02988, 0.01823, 0.004378, 0.8856, 0.907, 0.8128, 0.8149, 0.2032, 0.189, 0.06304, 0.03794, 0.01382, 0.1798, 0.09559, 0.09485, 0.1315, 0.1161, 0.8446, 0.175, 0.9507, 0.9051, 0.07881, 0.01768, 0.8482, 0.774, 0.695, 0.6745, 0.2179, 0.2321, 0.003693, 0.007176, 0.1154, 0.1207, 0.4885, 0.1409, 0.1436, 0.08244, 0.05005, 0.1109, 0.02013, 0.3414, 0.09634, 0.0624, 0.02298, 0.1184, 0.04262, 0.02407, 0.06265, 0.01169, 0.002361, 0.0223, 0.002928, 0.0736, 0.0332, 0.0979, 0.07806, 0.01191, 0.2945, 0.06349, 0.101, 0.05983]): _vg.add([_i], _w, 'REPLACE')
_vg = ob_plane.vertex_groups.new(name='Bone.006')
for _i, _w in zip([32, 33, 34, 35, 36, 37, 38, 39, 40, 41, 42, 43, 44, 45, 46, 47, 48, 49, 50, 51, 75, 76, 77, 78, 84, 85, 86, 87, 88, 89, 90, 91, 92, 93, 94, 95, 96, 97, 98, 113, 114, 147, 148, 149, 150, 151, 152, 153, 154, 155, 156, 157, 158, 159, 160, 161, 162, 163, 164, 165, 166, 167, 168, 169, 171, 172, 173, 174], [0.09772, 0.08237, 0.1104, 0.7906, 0.9104, 0.8141, 0.952, 0.9904, 0.9609, 0.9795, 0.9978, 0.9933, 0.9901, 0.9978, 0.999, 0.9948, 0.9972, 0.9982, 0.8378, 0.9009, 0.9722, 0.9125, 0.9082, 0.871, 0.1295, 0.1159, 0.7373, 0.7723, 0.9478, 0.9545, 0.9735, 0.991, 0.9871, 0.9985, 0.9945, 0.9967, 0.9979, 0.8279, 0.9045, 0.8971, 0.8719, 0.06124, 0.03598, 0.1954, 0.1795, 0.799, 0.8099, 0.9374, 0.9558, 0.9683, 0.9897, 0.9824, 0.9975, 0.992, 0.9952, 0.9971, 0.8205, 0.9047, 0.9046, 0.8688, 0.885, 0.1554, 0.8253, 0.001663, 0.9214, 0.9662, 0.9885, 0.9934]): _vg.add([_i], _w, 'REPLACE')
_vg = ob_plane.vertex_groups.new(name='Bone.007')
for _i, _w in zip([16, 202, 204, 205, 228, 229, 230, 231, 232, 233, 234, 235, 236, 237, 238, 239, 241, 248, 249, 250, 251, 252, 253, 254, 255, 258, 259, 260, 261, 262, 263, 264, 265, 266, 268, 269, 270, 271, 272, 273, 274, 276, 286, 287, 288, 289, 291, 292, 293, 320, 321, 322, 323, 324, 325, 326, 330, 331, 332, 333, 334, 335, 336, 343, 344, 345, 346, 360, 361, 362, 363, 364, 371, 372, 373, 380, 381, 406, 407, 409, 410, 411, 412, 413, 414, 415, 416, 417, 424, 425, 426, 427, 428, 429, 430, 431, 432, 433, 437, 438, 439, 440, 441, 442, 443, 444, 445, 446, 447, 452, 453, 460, 468, 469, 470, 471, 472], [0.000294, 0.06371, 0.03966, 0.01518, 0.9574, 0.5309, 0.7104, 0.2647, 0.11, 0.04925, 0.9148, 0.6704, 0.7541, 0.4357, 0.2142, 0.1693, 0.009861, 0.1573, 0.2046, 0.06006, 0.2098, 0.1677, 0.1025, 0.05274, 0.004214, 0.07413, 0.08436, 0.02682, 0.08645, 0.07913, 0.06641, 0.05253, 0.03255, 0.01503, 0.9111, 0.8854, 0.8935, 0.223, 0.164, 0.4496, 0.05525, 0.07514, 0.1755, 0.1092, 0.334, 0.097, 0.1162, 0.04153, 0.03533, 0.06188, 0.1898, 0.1034, 0.1409, 0.8874, 0.7941, 0.2213, 0.8956, 0.8944, 0.2777, 0.4437, 0.05833, 0.0761, 0.01127, 0.1865, 0.1055, 0.2731, 0.06436, 0.187, 0.1403, 0.5, 0.1967, 0.02117, 0.1158, 0.07459, 0.02937, 0.01646, 0.008982, 0.06122, 0.01843, 0.9184, 0.9141, 0.8544, 0.8531, 0.2098, 0.1973, 0.06758, 0.04928, 0.02104, 0.1967, 0.1048, 0.1043, 0.1439, 0.1191, 0.919, 0.1304, 0.9663, 0.9079, 0.05012, 0.8532, 0.7632, 0.09431, 0.6937, 0.6712, 0.07703, 0.2173, 0.2327, 0.01197, 0.005152, 0.02801, 0.103, 0.01269, 0.1024, 0.1858, 0.09335, 0.08082, 0.05349, 0.03006]): _vg.add([_i], _w, 'REPLACE')
_vg = ob_plane.vertex_groups.new(name='Bone.008')
for _i, _w in zip([268, 269, 270, 271, 272, 273, 274, 275, 276, 277, 278, 279, 280, 281, 282, 283, 284, 285, 286, 287, 320, 321, 322, 323, 330, 331, 332, 333, 334, 335, 336, 337, 338, 339, 340, 341, 342, 343, 344, 360, 361, 409, 410, 411, 412, 413, 414, 415, 416, 417, 418, 419, 420, 421, 422, 423, 424, 425, 426, 427, 428, 429, 430, 433, 434, 435, 436], [0.08605, 0.1086, 0.09136, 0.7767, 0.8351, 0.5489, 0.9448, 0.9786, 0.9246, 0.9753, 0.9963, 0.9894, 0.9876, 0.9966, 0.9984, 0.9931, 0.9961, 0.9973, 0.8248, 0.8911, 0.9378, 0.8095, 0.8965, 0.8594, 0.1017, 0.09294, 0.7228, 0.5547, 0.9419, 0.9236, 0.9695, 0.9877, 0.9844, 0.998, 0.9929, 0.9956, 0.9971, 0.8139, 0.8948, 0.8123, 0.8601, 0.03378, 0.01979, 0.1558, 0.141, 0.7929, 0.8017, 0.933, 0.9502, 0.9648, 0.9896, 0.9795, 0.9973, 0.9902, 0.9941, 0.9963, 0.804, 0.8957, 0.8952, 0.8567, 0.8822, 0.08134, 0.8699, 0.9501, 0.9796, 0.9918, 0.9935]): _vg.add([_i], _w, 'REPLACE')
_vg = ob_plane.vertex_groups.new(name='Bone.009')
for _i, _w in zip([1, 2, 3, 16, 17, 24, 52, 53, 54, 55, 56, 57, 58, 59, 99, 100, 115, 116, 123, 124, 125, 131, 132, 133, 134, 135, 136, 137, 138, 139, 140, 141, 142, 143, 144, 145, 146, 175, 176, 202, 203, 204, 205, 206, 207, 229, 230, 231, 232, 233, 235, 248, 249, 250, 288, 289, 290, 291, 292, 293, 294, 296, 297, 345, 346, 362, 363, 371, 372, 373, 374, 380, 381, 382, 383, 384, 385, 386, 387, 388, 389, 390, 391, 392, 393, 394, 395, 396, 397, 398, 399, 400, 401, 402, 403, 404, 405, 406, 407, 408, 437, 438, 439, 442, 468, 469, 470, 471, 472, 473, 484], [0.156, 0.06796, 0.6079, 0.04503, 0.01497, 0.001122, 0.2593, 0.6, 0.1319, 0.4863, 0.06574, 0.1535, 0.01003, 0.04633, 0.06034, 0.004269, 0.06764, 0.001813, 0.1299, 0.06103, 0.01758, 0.09828, 0.07011, 0.05586, 0.04655, 0.03777, 0.02736, 0.0188, 0.0176, 0.0865, 0.0789, 0.07306, 0.0692, 0.06668, 0.06367, 0.06055, 0.05833, 0.01838, 0.09017, 0.2141, 0.6103, 0.05481, 0.003021, 0.2776, 0.02488, 0.1498, 0.06827, 0.6093, 0.2735, 0.6001, 5.455e-05, 0.0412, 0.01292, 0.0555, 0.2607, 0.6024, 0.2004, 0.1335, 0.4884, 0.06374, 0.1554, 0.003413, 0.03921, 0.0591, 0.01256, 0.1106, 0.05847, 0.1389, 0.06946, 0.02879, 0.004489, 0.09969, 0.07169, 0.05709, 0.0484, 0.03923, 0.02849, 0.01958, 0.01809, 0.02693, 0.08697, 0.07934, 0.07348, 0.06959, 0.06703, 0.06399, 0.06083, 0.05853, 0.05911, 0.09306, 0.08286, 0.07871, 0.07552, 0.07329, 0.07074, 0.0676, 0.06505, 0.6884, 0.4969, 0.1629, 0.01545, 0.09136, 0.6087, 0.1313, 0.1885, 0.6089, 0.05273, 0.001788, 0.2822, 0.02926, 0.0007597]): _vg.add([_i], _w, 'REPLACE')
_vg = ob_plane.vertex_groups.new(name='Bone.010')
for _i, _w in zip([52, 54, 55, 56, 57, 58, 59, 60, 61, 62, 63, 64, 65, 100, 101, 102, 103, 104, 105, 115, 116, 119, 120, 121, 122, 123, 124, 125, 126, 127, 128, 129, 130, 131, 132, 133, 134, 135, 136, 137, 138, 139, 140, 141, 142, 143, 144, 145, 146, 190, 191, 192, 193, 199, 200, 201, 207, 208, 209, 210, 211, 295, 297, 298, 300, 301, 302, 303, 304, 305, 306, 307, 308, 309, 310, 351, 352, 369, 370, 371, 372, 373, 374, 375, 376, 377, 378, 379, 380, 381, 382, 383, 384, 385, 386, 387, 388, 389, 390, 391, 392, 393, 394, 395, 396, 397, 398, 399, 400, 401, 402, 403, 404, 405, 406, 407, 408, 474, 475, 476, 477, 478], [0.04483, 0.1471, 0.07914, 0.3858, 0.1772, 0.5641, 0.6817, 0.7032, 0.8554, 0.9205, 0.8751, 0.8807, 0.758, 0.009286, 0.06756, 0.1282, 0.2229, 0.8945, 0.9292, 0.02977, 0.03834, 0.0004173, 0.002671, 0.1238, 0.8892, 0.3511, 0.2326, 0.2206, 0.2837, 0.3871, 0.4503, 0.5403, 0.7617, 0.5402, 0.5409, 0.5595, 0.5826, 0.6003, 0.6181, 0.6413, 0.6609, 0.5459, 0.5565, 0.5653, 0.5701, 0.5725, 0.5758, 0.5769, 0.5632, 0.009042, 0.0602, 0.1804, 0.4907, 0.03903, 0.1346, 0.4632, 0.07786, 0.5802, 0.7451, 0.7462, 0.6678, 0.02224, 0.004749, 0.2533, 0.05465, 0.5158, 0.04297, 0.162, 0.5938, 0.2348, 0.5011, 0.6439, 0.681, 0.6606, 0.6511, 0.1097, 0.6918, 0.08013, 0.692, 0.06383, 0.03765, 0.02804, 0.03474, 0.04632, 0.05093, 0.06586, 0.1413, 0.6478, 0.1711, 0.1341, 0.1285, 0.1344, 0.1432, 0.15, 0.1693, 0.2372, 0.5508, 0.3227, 0.3221, 0.32, 0.3244, 0.3299, 0.3349, 0.3463, 0.3813, 0.4862, 0.4634, 0.4704, 0.4734, 0.4757, 0.4772, 0.479, 0.4809, 0.4818, 0.02929, 0.164, 0.4259, 0.1038, 0.2093, 0.3619, 0.5988, 0.6521]): _vg.add([_i], _w, 'REPLACE')
_vg = ob_plane.vertex_groups.new(name='Bone.012')
for _i, _w in zip([52, 53, 54, 55, 56, 57, 58, 59, 60, 61, 62, 79, 99, 100, 101, 102, 103, 104, 105, 115, 116, 117, 118, 119, 120, 121, 122, 123, 124, 125, 126, 127, 128, 129, 130, 131, 132, 133, 134, 135, 136, 137, 138, 139, 140, 141, 142, 143, 144, 145, 146, 147, 176, 186, 187, 188, 189, 190, 191, 192, 193, 194, 195, 196, 197, 198, 199, 200, 201, 370, 379, 380, 387, 388, 389, 390, 391, 392, 393, 394, 395, 396, 397, 398, 399, 400, 401, 402, 403, 404, 405, 406, 407, 408], [0.285, 0.02798, 0.5243, 0.0861, 0.417, 0.05108, 0.3386, 0.08287, 0.252, 0.05011, 0.04696, 0.09728, 0.6225, 0.8713, 0.8901, 0.848, 0.7676, 0.1009, 0.02558, 0.201, 0.7549, 0.9518, 0.9783, 0.9694, 0.9711, 0.8708, 0.0916, 0.304, 0.5849, 0.6746, 0.6383, 0.5447, 0.4934, 0.4047, 0.1565, 0.1845, 0.2504, 0.2613, 0.2495, 0.2355, 0.2243, 0.1994, 0.1434, 0.1081, 0.1091, 0.1109, 0.1093, 0.1071, 0.1055, 0.1018, 0.09331, 0.02803, 0.02467, 0.8685, 0.9706, 0.9828, 0.9801, 0.9663, 0.938, 0.8197, 0.5073, 0.86, 0.9897, 0.9834, 0.9836, 0.976, 0.9539, 0.8647, 0.5354, 0.004806, 0.0458, 0.01209, 0.008571, 0.06397, 0.05051, 0.04845, 0.04588, 0.04563, 0.04614, 0.04622, 0.04784, 0.05312, 0.06976, 0.0732, 0.07243, 0.07205, 0.0717, 0.07145, 0.07114, 0.07077, 0.07052, 0.01372, 0.06778, 0.07405]): _vg.add([_i], _w, 'REPLACE')
_vg = ob_plane.vertex_groups.new(name='Bone.011')
for _i, _w in zip([61, 63, 64, 65, 105, 123, 124, 127, 128, 129, 130, 131, 132, 133, 134, 135, 136, 137, 138, 139, 140, 141, 142, 143, 144, 145, 146, 208, 209, 210, 211, 288, 289, 291, 292, 293, 294, 295, 296, 297, 298, 299, 300, 301, 302, 303, 304, 305, 306, 307, 308, 309, 310, 345, 346, 347, 348, 349, 350, 351, 352, 362, 363, 364, 365, 366, 367, 368, 369, 370, 371, 372, 373, 374, 375, 376, 377, 378, 379, 380, 381, 382, 383, 384, 385, 386, 387, 388, 389, 390, 391, 392, 393, 394, 395, 396, 397, 398, 399, 400, 401, 402, 403, 404, 405, 406, 407, 408, 455, 456, 457, 458, 459, 463, 464, 465, 466, 467, 473, 474, 475, 476, 477, 478], [0.0005722, 0.06468, 0.08263, 0.1963, 0.007183, 0.04183, 0.007024, 0.005035, 0.005769, 0.01782, 0.06136, 0.1088, 0.08375, 0.0785, 0.08066, 0.08479, 0.08711, 0.0962, 0.1329, 0.2022, 0.2015, 0.1995, 0.2018, 0.2051, 0.2077, 0.2144, 0.2384, 0.06778, 0.1045, 0.1721, 0.2839, 0.1019, 0.01033, 0.3285, 0.1085, 0.5298, 0.1994, 0.0129, 0.7167, 0.7307, 0.1947, 0.8765, 0.8598, 0.2723, 0.9187, 0.7838, 0.3143, 0.7281, 0.4533, 0.3093, 0.2813, 0.2968, 0.3039, 0.03234, 0.084, 0.1773, 0.3645, 0.8017, 0.9555, 0.85, 0.272, 0.0995, 0.1414, 0.0867, 0.1429, 0.32, 0.6973, 0.9394, 0.8728, 0.2591, 0.4511, 0.4684, 0.4991, 0.5678, 0.6395, 0.7294, 0.8156, 0.7848, 0.2663, 0.554, 0.6045, 0.6348, 0.6531, 0.6626, 0.675, 0.6778, 0.6289, 0.3045, 0.4562, 0.4685, 0.4796, 0.4821, 0.4812, 0.4815, 0.4758, 0.4438, 0.3318, 0.3045, 0.3119, 0.315, 0.3174, 0.3192, 0.3214, 0.3243, 0.3271, 0.0323, 0.1423, 0.2554, 0.01201, 0.07154, 0.1447, 0.5016, 0.5427, 0.01909, 0.06919, 0.1519, 0.4936, 0.5407, 0.08064, 0.555, 0.6437, 0.5566, 0.3532, 0.3032]): _vg.add([_i], _w, 'REPLACE')
_vg = ob_plane.vertex_groups.new(name='Bone.013')
for _i, _w in zip([288, 289, 291, 292, 293, 294, 296, 297, 299, 324, 345, 346, 347, 348, 349, 350, 351, 362, 363, 364, 365, 366, 367, 368, 369, 371, 372, 373, 374, 375, 376, 377, 378, 380, 381, 382, 383, 384, 385, 386, 387, 388, 389, 390, 391, 392, 393, 394, 395, 396, 397, 398, 399, 400, 401, 402, 403, 404, 405, 406, 407, 408, 409, 438, 452, 453, 454, 455, 456, 457, 458, 459, 460, 461, 462, 463, 464, 465, 466, 467], [0.2314, 0.01421, 0.3403, 0.05781, 0.2795, 0.01594, 0.1944, 0.03511, 0.07965, 0.07578, 0.6076, 0.8031, 0.7663, 0.6017, 0.1857, 0.01814, 0.01436, 0.2357, 0.5676, 0.8514, 0.829, 0.656, 0.2857, 0.04948, 0.02982, 0.1909, 0.322, 0.3687, 0.3276, 0.2651, 0.1863, 0.09344, 0.04007, 0.09649, 0.1264, 0.1265, 0.1155, 0.1045, 0.09413, 0.07831, 0.05509, 0.003058, 0.05199, 0.0514, 0.05132, 0.04969, 0.04674, 0.04411, 0.03975, 0.03186, 0.01202, 0.02019, 0.01816, 0.0172, 0.01641, 0.01583, 0.01515, 0.01432, 0.01368, 0.003797, 0.03332, 0.02677, 0.002164, 0.02879, 0.8719, 0.9563, 0.9683, 0.9594, 0.9236, 0.8535, 0.4988, 0.4463, 0.8632, 0.9698, 0.9631, 0.9565, 0.9258, 0.8458, 0.5058, 0.4518]): _vg.add([_i], _w, 'REPLACE')
_vg = ob_plane.vertex_groups.new(name='Bone.014')
for _i, _w in zip([3, 52, 53, 54, 55, 56, 57, 58, 59, 61, 63, 65, 202, 203, 206, 207, 208, 209, 210, 211, 212, 214, 215, 216, 217, 231, 232, 233, 288, 289, 290, 291, 292, 293, 294, 295, 296, 297, 298, 300, 301, 303, 304, 306, 307, 310, 468, 469, 472, 473, 474, 475, 476, 477, 478, 479, 480, 483, 484, 485, 486, 487], [0.07411, 0.06726, 0.2159, 0.07888, 0.2896, 0.084, 0.5904, 0.03471, 0.1614, 0.0531, 0.01424, 0.003253, 0.02415, 0.167, 0.5815, 0.8525, 0.3101, 0.123, 0.06179, 0.01057, 0.2726, 0.7381, 0.8903, 0.9751, 0.9515, 0.07274, 0.0235, 0.1838, 0.06565, 0.2113, 0.6576, 0.07666, 0.2833, 0.07766, 0.5795, 0.9044, 0.01926, 0.1463, 0.5258, 0.04979, 0.1917, 0.02032, 0.07468, 0.005577, 0.007833, 0.00331, 0.01484, 0.1647, 0.5713, 0.8435, 0.307, 0.1259, 0.06451, 0.01121, 0.002668, 0.2868, 0.1746, 0.6987, 0.8542, 0.9597, 0.9834, 0.9269]): _vg.add([_i], _w, 'REPLACE')
_vg = ob_plane.vertex_groups.new(name='Bone.015')
for _i, _w in zip([206, 212, 213, 214, 215, 217, 218, 219, 220, 221, 222, 223, 224, 225, 226, 227, 290, 472, 479, 480, 481, 482, 483, 484, 485, 487, 488, 489, 490, 491, 492, 493, 494, 495, 496, 497, 498, 499, 500, 501], [0.05487, 0.7127, 0.9999, 0.2415, 0.08292, 0.01222, 0.9927, 0.9894, 0.9823, 0.9931, 0.9843, 1.0, 0.9994, 0.9998, 0.9998, 0.9987, 0.07885, 0.05851, 0.6951, 0.8129, 1.0, 1.0, 0.2744, 0.1111, 0.02209, 0.04919, 0.9925, 0.9944, 0.9891, 0.9823, 0.9926, 0.9838, 0.984, 1.0, 1.0, 0.9995, 0.9999, 0.9999, 0.9997, 0.9989]): _vg.add([_i], _w, 'REPLACE')
_vg = ob_plane.vertex_groups.new(name='Bone.001')
for _i, _w in zip([5, 6, 7, 8, 9, 10, 11, 12, 13, 14, 15, 17, 18, 19, 20, 21, 22, 23, 24, 25, 26, 27, 28, 29, 30, 31, 66, 67, 68, 71, 74, 81, 82, 83, 106, 107, 109, 112, 177, 178, 179, 180, 181, 182, 183, 184, 205, 244, 245, 246, 247, 255, 256, 257, 260, 265, 266, 267, 313, 316, 319, 328, 329, 354, 356, 359, 445, 448], [0.00367, 0.005653, 0.07193, 0.1508, 0.1743, 0.4384, 0.4313, 0.2057, 0.6798, 0.7595, 0.7002, 0.001762, 0.03047, 0.06383, 0.1055, 0.1567, 0.1894, 0.1669, 0.02001, 0.03075, 0.04258, 0.05475, 0.06578, 0.07476, 0.0775, 0.07199, 0.05021, 0.05463, 0.2888, 0.1872, 0.129, 0.1438, 0.4131, 0.7637, 0.05261, 0.254, 0.1774, 0.1319, 0.03426, 0.01029, 0.1415, 0.1236, 0.3512, 0.4136, 0.197, 0.06878, 0.006693, 0.1248, 0.07456, 0.73, 0.2616, 0.002283, 0.04752, 0.09327, 0.002766, 0.004033, 0.01788, 0.04122, 0.05528, 0.02806, 0.00717, 0.1329, 0.8087, 0.05114, 0.02606, 0.008591, 0.01729, 0.145]): _vg.add([_i], _w, 'REPLACE')
_vg = ob_plane.vertex_groups.new(name='Bone.003')
for _i, _w in zip([6, 7, 8, 9, 10, 11, 12, 13, 14, 15, 18, 19, 20, 21, 22, 23, 27, 28, 29, 30, 31, 66, 67, 68, 69, 70, 71, 72, 73, 74, 80, 81, 82, 83, 106, 107, 108, 109, 110, 111, 112, 177, 178, 179, 180, 181, 182, 183, 184, 185, 246, 247, 448], [0.009244, 0.0693, 0.1642, 0.1712, 0.5219, 0.3997, 0.7635, 0.206, 0.1866, 0.08752, 0.008815, 0.04574, 0.07641, 0.0963, 0.0713, 0.03848, 0.007393, 0.01643, 0.01879, 0.01261, 0.002812, 0.9449, 0.9385, 0.6914, 0.9802, 0.9777, 0.8002, 0.9873, 0.9893, 0.8624, 0.002292, 0.1658, 0.5428, 0.1984, 0.9418, 0.7314, 0.981, 0.8119, 0.9878, 0.9962, 0.8599, 0.04693, 0.01409, 0.1738, 0.1343, 0.5436, 0.4225, 0.7771, 0.9259, 0.9769, 0.02356, 0.004311, 0.03781]): _vg.add([_i], _w, 'REPLACE')
_vg = ob_plane.vertex_groups.new(name='Bone.002')
for _i, _w in zip([14, 15, 23, 30, 31, 235, 236, 237, 238, 239, 240, 241, 242, 243, 244, 245, 246, 247, 249, 251, 252, 253, 254, 255, 256, 257, 258, 259, 260, 261, 262, 263, 264, 265, 266, 267, 311, 312, 313, 315, 316, 318, 319, 325, 326, 327, 328, 329, 353, 354, 356, 359, 440, 441, 443, 444, 445, 446, 447, 448, 449, 450, 451, 471], [0.001082, 0.04977, 0.03852, 0.002133, 0.01804, 0.009238, 0.01444, 0.07877, 0.169, 0.1892, 0.4797, 0.4541, 0.7417, 0.793, 0.7104, 0.719, 0.1489, 0.2055, 0.004885, 0.03664, 0.06899, 0.1142, 0.1705, 0.2099, 0.1753, 0.09059, 0.01982, 0.03185, 0.003336, 0.04679, 0.05749, 0.06949, 0.07844, 0.08327, 0.07474, 0.04287, 0.0211, 0.2022, 0.3428, 0.07234, 0.2703, 0.01871, 0.2282, 0.007047, 0.1654, 0.4449, 0.6665, 0.08837, 0.02136, 0.3081, 0.2778, 0.272, 0.05159, 0.02794, 0.1707, 0.1628, 0.002966, 0.4189, 0.5899, 0.06805, 0.1905, 0.08628, 0.02729, 0.006928]): _vg.add([_i], _w, 'REPLACE')
_vg = ob_plane.vertex_groups.new(name='Bone.004')
for _i, _w in zip([237, 238, 239, 240, 241, 242, 243, 244, 245, 246, 251, 252, 253, 254, 255, 256, 263, 264, 311, 312, 313, 314, 315, 316, 317, 318, 319, 326, 327, 328, 353, 354, 355, 356, 357, 358, 359, 440, 443, 444, 446, 447, 449, 450, 451], [0.06142, 0.143, 0.154, 0.4906, 0.3751, 0.2168, 0.08679, 0.1334, 0.03088, 0.002878, 0.000104, 0.0322, 0.06548, 0.07933, 0.04112, 0.003976, 0.0008476, 0.0003522, 0.9617, 0.7823, 0.588, 0.9885, 0.9217, 0.6809, 0.9912, 0.9619, 0.736, 0.1401, 0.5174, 0.1732, 0.9594, 0.629, 0.991, 0.6751, 0.9927, 0.9751, 0.6915, 0.0239, 0.1377, 0.08019, 0.4725, 0.1842, 0.7672, 0.8947, 0.9536]): _vg.add([_i], _w, 'REPLACE')
_m = ob_plane.modifiers.new('Subsurf', 'SUBSURF')
_m.uv_smooth = 'PRESERVE_CORNERS'
_m.quality = 2
_m.levels = 2
_m.show_only_control_edges = False
_m = ob_plane.modifiers.new('Armature', 'ARMATURE')
_m.object = ob_armature
ob_lamp.location = (4.076, 1.005, 5.904)
ob_lamp.rotation_euler = (0.6503, 0.05522, 1.866)
ob_lamp.lock_rotations_4d = False
ob_lamp.empty_display_type = 'ARROWS'
ob_lamp.color = (0.0, 0.0, 0.0, 0.0)
ob_lamp.lineart.crease_threshold = 0.0
ob_camera.location = (7.481, -6.508, 5.344)
ob_camera.rotation_euler = (1.109, 0.01082, 0.8149)
ob_camera.lock_rotations_4d = False
ob_camera.empty_display_type = 'ARROWS'
ob_camera.color = (0.0, 0.0, 0.0, 0.0)
ob_camera.display_type = 'WIRE'
ob_camera.lineart.crease_threshold = 0.0

# ---- collection membership
col_collection_1.objects.link(ob_armature)
col_collection_1.objects.link(ob_plane)
col_collection_1.objects.link(ob_lamp)
col_collection_1.objects.link(ob_camera)

# ---- scene / render settings (as saved in the file)
scene.camera = ob_camera
scene.frame_start = 1; scene.frame_end = 140; scene.frame_set(23)
scene.render.engine = 'BLENDER_EEVEE_NEXT'
scene.render.resolution_percentage = 50
scene.render.dither_intensity = 0.0
scene.cycles.use_denoising = False
scene.cycles.samples = 10
scene.cycles.sampling_pattern = 'TABULATED_SOBOL'
scene.cycles.light_sampling_threshold = 0.0
scene.cycles.use_adaptive_sampling = False
scene.cycles.use_light_tree = False
scene.cycles.blur_glossy = 0.0
scene.cycles.pixel_filter_type = 'GAUSSIAN'
scene.cycles.sample_clamp_indirect = 0.0
scene.view_settings.view_transform = 'Standard'
bpy.context.view_layer.update()
